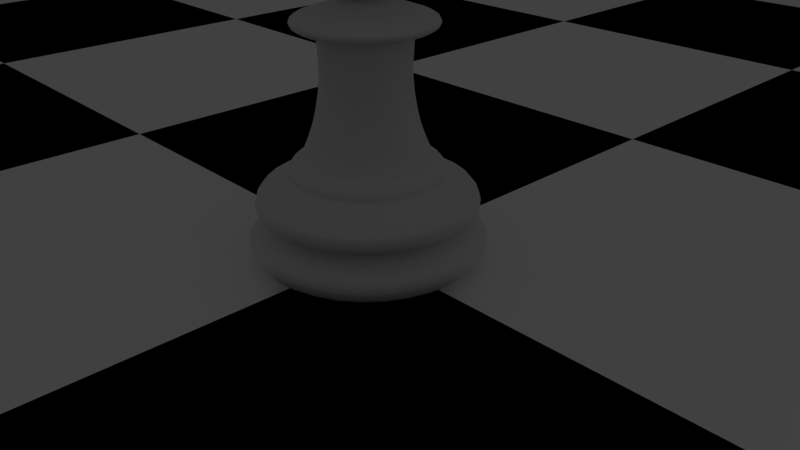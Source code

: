 # Source: chess_scene.blend  (saved by Blender 2.79.0; exported with 4.5.12 LTS)
import bpy
from mathutils import Matrix  # noqa: F401  (used for matrix-valued properties, if any)

bpy.ops.wm.read_factory_settings(use_empty=True)
scene = bpy.context.scene
scene.name = 'Scene'

# ---- collections
col_collection_1 = bpy.data.collections.new('Collection 1'); scene.collection.children.link(col_collection_1)

# ---- materials (node trees are filled in below, after node groups)
mat_white = bpy.data.materials.new('White')
mat_white.alpha_threshold = 0.0
mat_white.use_transparent_shadow = False
mat_white.diffuse_color = (1.0, 1.0, 1.0, 1.0)
mat_white.roughness = 0.5
mat_white.line_color = (0.0, 0.0, 0.0, 1.0)
mat_black = bpy.data.materials.new('Black')
mat_black.alpha_threshold = 0.0
mat_black.use_transparent_shadow = False
mat_black.diffuse_color = (0.0, 0.0, 0.0, 1.0)
mat_black.roughness = 0.5

# ---- material node trees

# ---- world
world_world = bpy.data.worlds.new('World'); scene.world = world_world
world_world.color = (0.05088, 0.05088, 0.05088)
world_world.use_sun_shadow = False
world_world.sun_shadow_jitter_overblur = 0.0
world_world.cycles.sampling_method = 'MANUAL'

# ---- cameras
cam_camera = bpy.data.cameras.new('Camera')
cam_camera.clip_end = 100.0
cam_camera.lens = 35.0
cam_camera.sensor_width = 32.0
cam_camera.sensor_height = 18.0
cam_camera.ortho_scale = 7.314
cam_camera.dof.focus_distance = 0.0
cam_camera.dof.aperture_fstop = 128.0

# ---- lights
light_lamp = bpy.data.lights.new('Lamp', 'POINT')
light_lamp.transmission_factor = 0.0
light_lamp.cutoff_distance = 30.0
light_lamp.energy = 100.0
light_lamp.shadow_buffer_clip_start = 1.001
light_lamp.shadow_soft_size = 0.1
light_lamp.shadow_maximum_resolution = 0.006
light_lamp.use_absolute_resolution = True

# ---- meshes
me_sphere = bpy.data.meshes.new('Sphere')
me_sphere.from_pydata([(0.0, 0.1951, 1.056), (0.0, 0.3827, 0.9988), (0.0, 0.5556, 0.9064), (0.0, 0.7071, 0.782), (0.0, 0.8315, 0.6305), (0.0, 0.9239, 0.4576), (0.0, 0.9808, 0.27), (0.0, 1.0, 0.07489), (0.0, 0.9808, -0.1202), (0.0, 0.5556, -0.7566), (0.03806, 0.1913, 1.056), (0.07466, 0.3753, 0.9988), (0.1084, 0.5449, 0.9064), (0.1379, 0.6935, 0.782), (0.1622, 0.8155, 0.6305), (0.1802, 0.9061, 0.4576), (0.1913, 0.9619, 0.27), (0.1951, 0.9808, 0.07489), (0.1913, 0.9619, -0.1202), (0.1802, 0.9061, -0.3078), (0.1622, 0.8155, -0.4807), (0.1379, 0.6935, -0.6322), (0.1084, 0.5449, -0.7566), (0.07466, 0.3753, -0.849), (0.07466, 0.1802, 1.056), (0.1464, 0.3536, 0.9988), (0.2126, 0.5133, 0.9064), (0.2706, 0.6533, 0.782), (0.3182, 0.7682, 0.6305), (0.3536, 0.8536, 0.4576), (0.3753, 0.9061, 0.27), (0.3827, 0.9239, 0.07489), (0.3753, 0.9061, -0.1202), (0.3536, 0.8536, -0.3078), (0.3182, 0.7682, -0.4807), (0.2706, 0.6533, -0.6322), (0.2126, 0.5133, -0.7566), (0.1464, 0.3536, -0.849), (0.1084, 0.1622, 1.056), (0.2126, 0.3182, 0.9988), (0.3087, 0.4619, 0.9064), (0.3928, 0.5879, 0.782), (0.4619, 0.6913, 0.6305), (0.5133, 0.7682, 0.4576), (0.5449, 0.8155, 0.27), (0.5556, 0.8315, 0.07489), (0.5449, 0.8155, -0.1202), (0.5133, 0.7682, -0.3078), (0.4619, 0.6913, -0.4807), (0.3928, 0.5879, -0.6322), (0.3087, 0.4619, -0.7566), (0.2126, 0.3182, -0.849), (0.1379, 0.1379, 1.056), (0.2706, 0.2706, 0.9988), (0.3928, 0.3928, 0.9064), (0.5, 0.5, 0.782), (0.5879, 0.5879, 0.6305), (0.6533, 0.6533, 0.4576), (0.6935, 0.6935, 0.27), (0.7071, 0.7071, 0.07489), (0.6935, 0.6935, -0.1202), (0.6533, 0.6533, -0.3078), (0.5879, 0.5879, -0.4807), (0.5, 0.5, -0.6322), (0.3928, 0.3928, -0.7566), (0.2706, 0.2706, -0.849), (0.1622, 0.1084, 1.056), (0.3182, 0.2126, 0.9988), (0.4619, 0.3087, 0.9064), (0.5879, 0.3928, 0.782), (0.6913, 0.4619, 0.6305), (0.7682, 0.5133, 0.4576), (0.8155, 0.5449, 0.27), (0.8315, 0.5556, 0.07489), (0.8155, 0.5449, -0.1202), (0.7682, 0.5133, -0.3078), (0.6913, 0.4619, -0.4807), (0.5879, 0.3928, -0.6322), (0.4619, 0.3087, -0.7566), (0.3182, 0.2126, -0.849), (0.1802, 0.07466, 1.056), (0.3536, 0.1464, 0.9988), (0.5133, 0.2126, 0.9064), (0.6533, 0.2706, 0.782), (0.7682, 0.3182, 0.6305), (0.8536, 0.3536, 0.4576), (0.9061, 0.3753, 0.27), (0.9239, 0.3827, 0.07489), (0.9061, 0.3753, -0.1202), (0.8536, 0.3536, -0.3078), (0.7682, 0.3182, -0.4807), (0.6533, 0.2706, -0.6322), (0.5133, 0.2126, -0.7566), (0.3536, 0.1464, -0.849), (0.1913, 0.03806, 1.056), (0.3753, 0.07466, 0.9988), (0.5449, 0.1084, 0.9064), (0.6935, 0.1379, 0.782), (0.8155, 0.1622, 0.6305), (0.9061, 0.1802, 0.4576), (0.9619, 0.1913, 0.27), (0.9808, 0.1951, 0.07489), (0.9619, 0.1913, -0.1202), (0.9061, 0.1802, -0.3078), (0.8155, 0.1622, -0.4807), (0.6935, 0.1379, -0.6322), (0.5449, 0.1084, -0.7566), (0.3753, 0.07466, -0.849), (0.1951, -3.272e-07, 1.056), (0.3827, -3.198e-07, 0.9988), (0.5556, -3.123e-07, 0.9064), (0.7071, -3.198e-07, 0.782), (0.8315, -3.347e-07, 0.6305), (0.9239, -2.751e-07, 0.4576), (0.9808, -3.943e-07, 0.27), (1.0, -3.794e-07, 0.07489), (0.9808, -3.943e-07, -0.1202), (0.9239, -2.304e-07, -0.3078), (0.8315, -3.347e-07, -0.4807), (0.7071, -3.198e-07, -0.6322), (0.5556, -3.421e-07, -0.7566), (0.3827, -3.049e-07, -0.849), (0.2689, 2.463e-06, -0.8911), (0.1913, -0.03806, 1.056), (0.3753, -0.07466, 0.9988), (0.5449, -0.1084, 0.9064), (0.6935, -0.138, 0.782), (0.8155, -0.1622, 0.6305), (0.9061, -0.1802, 0.4576), (0.9619, -0.1913, 0.27), (0.9808, -0.1951, 0.07489), (0.9619, -0.1913, -0.1202), (0.9061, -0.1802, -0.3078), (0.8155, -0.1622, -0.4807), (0.6935, -0.138, -0.6322), (0.5449, -0.1084, -0.7566), (0.3753, -0.07466, -0.849), (0.1802, -0.07466, 1.056), (0.3536, -0.1464, 0.9988), (0.5133, -0.2126, 0.9064), (0.6533, -0.2706, 0.782), (0.7682, -0.3182, 0.6305), (0.8536, -0.3536, 0.4576), (0.9061, -0.3753, 0.27), (0.9239, -0.3827, 0.07489), (0.9061, -0.3753, -0.1202), (0.8536, -0.3536, -0.3078), (0.7682, -0.3182, -0.4807), (0.6533, -0.2706, -0.6322), (0.5133, -0.2126, -0.7566), (0.3536, -0.1464, -0.849), (0.1622, -0.1084, 1.056), (0.3182, -0.2126, 0.9988), (0.4619, -0.3087, 0.9064), (0.5879, -0.3928, 0.782), (0.6913, -0.4619, 0.6305), (0.7682, -0.5133, 0.4576), (0.8155, -0.5449, 0.27), (0.8315, -0.5556, 0.07489), (0.8155, -0.5449, -0.1202), (0.7682, -0.5133, -0.3078), (0.6913, -0.4619, -0.4807), (0.5879, -0.3928, -0.6322), (0.4619, -0.3087, -0.7566), (0.3182, -0.2126, -0.849), (0.1379, -0.138, 1.056), (0.2706, -0.2706, 0.9988), (0.3928, -0.3928, 0.9064), (0.5, -0.5, 0.782), (0.5879, -0.5879, 0.6305), (0.6533, -0.6533, 0.4576), (0.6935, -0.6935, 0.27), (0.7071, -0.7071, 0.07489), (0.6935, -0.6935, -0.1202), (0.6533, -0.6533, -0.3078), (0.5879, -0.5879, -0.4807), (0.5, -0.5, -0.6322), (0.3928, -0.3928, -0.7566), (0.2706, -0.2706, -0.849), (0.1084, -0.1622, 1.056), (0.2126, -0.3182, 0.9988), (0.3087, -0.4619, 0.9064), (0.3928, -0.5879, 0.782), (0.4619, -0.6913, 0.6305), (0.5133, -0.7682, 0.4576), (0.5449, -0.8155, 0.27), (0.5556, -0.8315, 0.07489), (0.5449, -0.8155, -0.1202), (0.5133, -0.7682, -0.3078), (0.4619, -0.6913, -0.4807), (0.3928, -0.5879, -0.6322), (0.3087, -0.4619, -0.7566), (0.2126, -0.3182, -0.849), (0.1494, -0.2236, -0.8911), (0.0, -3.264e-07, -0.8902), (0.07466, -0.1802, 1.056), (0.1464, -0.3536, 0.9988), (0.2126, -0.5133, 0.9064), (0.2706, -0.6533, 0.782), (0.3182, -0.7682, 0.6305), (0.3536, -0.8536, 0.4576), (0.3753, -0.9061, 0.27), (0.3827, -0.9239, 0.07489), (0.3753, -0.9061, -0.1202), (0.3536, -0.8536, -0.3078), (0.3182, -0.7682, -0.4807), (0.2706, -0.6533, -0.6322), (0.2126, -0.5133, -0.7566), (0.1464, -0.3536, -0.849), (0.03806, -0.1913, 1.056), (0.07466, -0.3753, 0.9988), (0.1084, -0.5449, 0.9064), (0.1379, -0.6935, 0.782), (0.1622, -0.8155, 0.6305), (0.1802, -0.9061, 0.4576), (0.1913, -0.9619, 0.27), (0.1951, -0.9808, 0.07489), (0.1913, -0.9619, -0.1202), (0.1802, -0.9061, -0.3078), (0.1622, -0.8155, -0.4807), (0.1379, -0.6935, -0.6322), (0.1084, -0.5449, -0.7566), (0.07466, -0.3753, -0.849), (-7.212e-09, -0.1951, 1.056), (4.122e-08, -0.3827, 0.9988), (2.632e-08, -0.5556, 0.9064), (-2.584e-08, -0.7071, 0.782), (-8.544e-08, -0.8315, 0.6305), (6.357e-08, -0.9239, 0.4576), (-8.544e-08, -0.9808, 0.27), (-1.003e-07, -1.0, 0.07489), (-8.544e-08, -0.9808, -0.1202), (6.357e-08, -0.9239, -0.3078), (-8.544e-08, -0.8315, -0.4807), (-2.584e-08, -0.7071, -0.6322), (-1.094e-08, -0.5556, -0.7566), (3.964e-09, -0.3827, -0.849), (3.709e-06, -0.2689, -0.8911), (-0.03806, -0.1913, 1.056), (-0.07466, -0.3753, 0.9988), (-0.1084, -0.5449, 0.9064), (-0.1379, -0.6935, 0.782), (-0.1622, -0.8155, 0.6305), (-0.1802, -0.9061, 0.4576), (-0.1913, -0.9619, 0.27), (-0.1951, -0.9808, 0.07489), (-0.1913, -0.9619, -0.1202), (-0.1802, -0.9061, -0.3078), (-0.1622, -0.8155, -0.4807), (-0.1379, -0.6935, -0.6322), (-0.1084, -0.5449, -0.7566), (-0.07466, -0.3753, -0.849), (-0.05246, -0.2637, -0.8911), (-0.07466, -0.1802, 1.056), (-0.1464, -0.3536, 0.9988), (-0.2126, -0.5133, 0.9064), (-0.2706, -0.6533, 0.782), (-0.3182, -0.7682, 0.6305), (-0.3536, -0.8536, 0.4576), (-0.3753, -0.9061, 0.27), (-0.3827, -0.9239, 0.07489), (-0.3753, -0.9061, -0.1202), (-0.3536, -0.8536, -0.3078), (-0.3182, -0.7682, -0.4807), (-0.2706, -0.6533, -0.6322), (-0.2126, -0.5133, -0.7566), (-0.1464, -0.3536, -0.849), (-0.1029, -0.2484, -0.8911), (-0.1084, -0.1622, 1.056), (-0.2126, -0.3182, 0.9988), (-0.3087, -0.4619, 0.9064), (-0.3928, -0.5879, 0.782), (-0.4619, -0.6913, 0.6305), (-0.5133, -0.7682, 0.4576), (-0.5449, -0.8155, 0.27), (-0.5556, -0.8315, 0.07489), (-0.5449, -0.8155, -0.1202), (-0.5133, -0.7682, -0.3078), (-0.4619, -0.6913, -0.4807), (-0.3928, -0.5879, -0.6322), (-0.3087, -0.4619, -0.7566), (-0.2126, -0.3182, -0.849), (-2.304e-07, -5.568e-07, 1.075), (-0.1379, -0.138, 1.056), (-0.2706, -0.2706, 0.9988), (-0.3928, -0.3928, 0.9064), (-0.5, -0.5, 0.782), (-0.5879, -0.5879, 0.6305), (-0.6533, -0.6533, 0.4576), (-0.6935, -0.6935, 0.27), (-0.7071, -0.7071, 0.07489), (-0.6935, -0.6935, -0.1202), (-0.6533, -0.6533, -0.3078), (-0.5879, -0.5879, -0.4807), (-0.5, -0.5, -0.6322), (-0.3928, -0.3928, -0.7566), (-0.2706, -0.2706, -0.849), (-0.1622, -0.1084, 1.056), (-0.3182, -0.2126, 0.9988), (-0.4619, -0.3087, 0.9064), (-0.5879, -0.3928, 0.782), (-0.6913, -0.4619, 0.6305), (-0.7682, -0.5133, 0.4576), (-0.8155, -0.5449, 0.27), (-0.8315, -0.5556, 0.07489), (-0.8155, -0.5449, -0.1202), (-0.7682, -0.5133, -0.3078), (-0.6913, -0.4619, -0.4807), (-0.5879, -0.3928, -0.6322), (-0.4619, -0.3087, -0.7566), (-0.3182, -0.2126, -0.849), (-0.2236, -0.1494, -0.8911), (-0.1802, -0.07466, 1.056), (-0.3536, -0.1464, 0.9988), (-0.5133, -0.2126, 0.9064), (-0.6533, -0.2706, 0.782), (-0.7682, -0.3182, 0.6305), (-0.8536, -0.3536, 0.4576), (-0.9061, -0.3753, 0.27), (-0.9239, -0.3827, 0.07489), (-0.9061, -0.3753, -0.1202), (-0.8536, -0.3536, -0.3078), (-0.7682, -0.3182, -0.4807), (-0.6533, -0.2706, -0.6322), (-0.5133, -0.2126, -0.7566), (-0.3536, -0.1464, -0.849), (-0.2484, -0.1029, -0.8911), (-0.1913, -0.03806, 1.056), (-0.3753, -0.07466, 0.9988), (-0.5449, -0.1084, 0.9064), (-0.6935, -0.1379, 0.782), (-0.8155, -0.1622, 0.6305), (-0.9061, -0.1802, 0.4576), (-0.9619, -0.1913, 0.27), (-0.9808, -0.1951, 0.07489), (-0.9619, -0.1913, -0.1202), (-0.9061, -0.1802, -0.3078), (-0.8155, -0.1622, -0.4807), (-0.6935, -0.1379, -0.6322), (-0.5449, -0.1084, -0.7566), (-0.3753, -0.07466, -0.849), (-0.1951, -3.123e-07, 1.056), (-0.3827, -2.825e-07, 0.9988), (-0.5556, -2.825e-07, 0.9064), (-0.7071, -1.857e-07, 0.782), (-0.8315, -1.41e-07, 0.6305), (-0.9239, -3.198e-07, 0.4576), (-0.9808, -9.626e-08, 0.27), (-1.0, -1.41e-07, 0.07489), (-0.9808, -9.626e-08, -0.1202), (-0.9239, -3.198e-07, -0.3078), (-0.8315, -1.41e-07, -0.4807), (-0.7071, -1.857e-07, -0.6322), (-0.5556, -2.602e-07, -0.7566), (-0.3827, -2.527e-07, -0.849), (-0.2689, 2.453e-06, -0.8911), (-0.1913, 0.03806, 1.056), (-0.3753, 0.07466, 0.9988), (-0.5449, 0.1084, 0.9064), (-0.6935, 0.1379, 0.782), (-0.8155, 0.1622, 0.6305), (-0.9061, 0.1802, 0.4576), (-0.9619, 0.1913, 0.27), (-0.9808, 0.1951, 0.07489), (-0.9619, 0.1913, -0.1202), (-0.9061, 0.1802, -0.3078), (-0.8155, 0.1622, -0.4807), (-0.6935, 0.1379, -0.6322), (-0.5449, 0.1084, -0.7566), (-0.3753, 0.07466, -0.849), (-0.1802, 0.07466, 1.056), (-0.3536, 0.1464, 0.9988), (-0.5133, 0.2126, 0.9064), (-0.6533, 0.2706, 0.782), (-0.7682, 0.3182, 0.6305), (-0.8536, 0.3536, 0.4576), (-0.9061, 0.3753, 0.27), (-0.9239, 0.3827, 0.07489), (-0.9061, 0.3753, -0.1202), (-0.8536, 0.3536, -0.3078), (-0.7682, 0.3182, -0.4807), (-0.6533, 0.2706, -0.6322), (-0.5133, 0.2126, -0.7566), (-0.3536, 0.1464, -0.849), (-0.2484, 0.1029, -0.8911), (-0.1622, 0.1084, 1.056), (-0.3182, 0.2126, 0.9988), (-0.4619, 0.3087, 0.9064), (-0.5879, 0.3928, 0.782), (-0.6913, 0.4619, 0.6305), (-0.7682, 0.5133, 0.4576), (-0.8155, 0.5449, 0.27), (-0.8315, 0.5556, 0.07489), (-0.8155, 0.5449, -0.1202), (-0.7682, 0.5133, -0.3078), (-0.6913, 0.4619, -0.4807), (-0.5879, 0.3928, -0.6322), (-0.4619, 0.3087, -0.7566), (-0.3182, 0.2126, -0.849), (-0.1379, 0.1379, 1.056), (-0.2706, 0.2706, 0.9988), (-0.3928, 0.3928, 0.9064), (-0.5, 0.5, 0.782), (-0.5879, 0.5879, 0.6305), (-0.6533, 0.6533, 0.4576), (-0.6935, 0.6935, 0.27), (-0.7071, 0.7071, 0.07489), (-0.6935, 0.6935, -0.1202), (-0.6533, 0.6533, -0.3078), (-0.5879, 0.5879, -0.4807), (-0.5, 0.5, -0.6322), (-0.3928, 0.3928, -0.7566), (-0.2706, 0.2706, -0.849), (-0.1084, 0.1622, 1.056), (-0.2126, 0.3182, 0.9988), (-0.3087, 0.4619, 0.9064), (-0.3928, 0.5879, 0.782), (-0.4619, 0.6913, 0.6305), (-0.5133, 0.7682, 0.4576), (-0.5449, 0.8155, 0.27), (-0.5556, 0.8315, 0.07489), (-0.5449, 0.8155, -0.1202), (-0.5133, 0.7682, -0.3078), (-0.4619, 0.6913, -0.4807), (-0.3928, 0.5879, -0.6322), (-0.3087, 0.4619, -0.7566), (-0.2126, 0.3182, -0.849), (-0.07466, 0.1802, 1.056), (-0.1464, 0.3536, 0.9988), (-0.2126, 0.5133, 0.9064), (-0.2706, 0.6533, 0.782), (-0.3182, 0.7682, 0.6305), (-0.3536, 0.8536, 0.4576), (-0.3753, 0.9061, 0.27), (-0.3827, 0.9239, 0.07489), (-0.3753, 0.9061, -0.1202), (-0.3536, 0.8536, -0.3078), (-0.3182, 0.7682, -0.4807), (-0.2706, 0.6533, -0.6322), (-0.2126, 0.5133, -0.7566), (-0.1464, 0.3536, -0.849), (-0.03806, 0.1913, 1.056), (-0.07466, 0.3753, 0.9988), (-0.1084, 0.5449, 0.9064), (-0.1379, 0.6935, 0.782), (-0.1622, 0.8155, 0.6305), (-0.1802, 0.9061, 0.4576), (-0.1913, 0.9619, 0.27), (-0.1951, 0.9808, 0.07489), (-0.1913, 0.9619, -0.1202), (-0.1802, 0.9061, -0.3078), (-0.1622, 0.8155, -0.4807), (-0.1379, 0.6935, -0.6322), (-0.1084, 0.5449, -0.7566), (-0.07466, 0.3753, -0.849), (-0.05246, 0.2637, -0.8911), (6.357e-08, 0.9239, -0.3078), (2.722e-07, 0.8315, -0.4807), (1.53e-07, 0.7071, -0.6322), (7.847e-08, 0.3827, -0.849), (3.724e-06, 0.2689, -0.8911), (3.788e-08, 1.531, -5.211), (0.2988, 1.502, -5.211), (0.05243, 0.2636, -0.8912), (0.586, 1.415, -5.211), (0.1028, 0.2483, -0.8912), (0.8508, 1.273, -5.211), (0.1493, 0.2235, -0.8912), (1.083, 1.083, -5.211), (0.19, 0.19, -0.8912), (1.273, 0.8508, -5.211), (0.2235, 0.1493, -0.8912), (1.415, 0.586, -5.211), (0.2483, 0.1028, -0.8912), (1.502, 0.2988, -5.211), (0.2636, 0.05243, -0.8912), (1.531, 2.322e-07, -5.211), (1.502, -0.2988, -5.212), (0.2636, -0.05243, -0.8912), (1.415, -0.586, -5.212), (0.2483, -0.1028, -0.8912), (1.273, -0.8508, -5.212), (0.2235, -0.1493, -0.8912), (1.083, -1.083, -5.212), (0.19, -0.19, -0.8912), (0.8508, -1.273, -5.212), (0.586, -1.415, -5.197), (0.1028, -0.2483, -0.8912), (0.2988, -1.502, -5.197), (0.05243, -0.2636, -0.8912), (8.076e-07, -1.531, -5.212), (-0.2988, -1.502, -5.212), (-0.586, -1.415, -5.212), (-0.8508, -1.273, -5.212), (-0.1493, -0.2235, -0.8912), (-1.083, -1.083, -5.212), (-0.19, -0.19, -0.8912), (-1.273, -0.8508, -5.211), (-1.415, -0.586, -5.211), (-1.502, -0.2988, -5.211), (-0.2636, -0.05243, -0.8912), (-1.531, 1.589e-06, -5.211), (-1.502, 0.2988, -5.211), (-0.2636, 0.05243, -0.8912), (-1.415, 0.586, -5.211), (-1.273, 0.8508, -5.211), (-0.2235, 0.1493, -0.8912), (-1.083, 1.083, -5.211), (-0.19, 0.19, -0.8912), (-0.8508, 1.273, -5.211), (-0.1493, 0.2235, -0.8912), (-0.586, 1.415, -5.211), (-0.1028, 0.2483, -0.8912), (-0.2988, 1.502, -5.211), (4.712e-08, 1.462, -4.422), (7.815e-08, 1.285, -3.661), (0.2506, 1.26, -3.661), (0.2853, 1.434, -4.422), (0.4916, 1.187, -3.661), (0.5596, 1.351, -4.422), (0.7137, 1.068, -3.661), (0.8124, 1.216, -4.422), (0.9084, 0.9084, -3.661), (1.034, 1.034, -4.422), (1.068, 0.7137, -3.661), (1.216, 0.8124, -4.422), (1.187, 0.4916, -3.661), (1.351, 0.5596, -4.422), (1.26, 0.2506, -3.661), (1.434, 0.2853, -4.422), (1.285, 3.2e-07, -3.661), (1.462, 2.739e-07, -4.422), (1.26, -0.2506, -3.661), (1.434, -0.2853, -4.422), (1.187, -0.4916, -3.661), (1.351, -0.5596, -4.422), (1.068, -0.7137, -3.661), (1.216, -0.8124, -4.422), (0.9084, -0.9084, -3.661), (1.034, -1.034, -4.422), (0.7137, -1.068, -3.661), (0.8124, -1.216, -4.422), (0.4916, -1.187, -3.661), (0.5596, -1.351, -4.422), (0.2506, -1.26, -3.661), (0.2853, -1.434, -4.422), (-3.404e-07, -1.285, -3.661), (-4.293e-07, -1.462, -4.422), (-0.2506, -1.26, -3.661), (-0.2853, -1.434, -4.422), (-0.4916, -1.187, -3.661), (-0.5596, -1.351, -4.422), (-0.7137, -1.068, -3.661), (-0.8124, -1.216, -4.422), (-0.9084, -0.9084, -3.661), (-1.034, -1.034, -4.422), (-1.068, -0.7137, -3.661), (-1.216, -0.8124, -4.422), (-1.187, -0.4916, -3.661), (-1.351, -0.5596, -4.422), (-1.26, -0.2506, -3.661), (-1.434, -0.2853, -4.422), (-1.285, 1.463e-06, -3.661), (-1.462, 1.575e-06, -4.422), (-1.26, 0.2506, -3.661), (-1.434, 0.2853, -4.422), (-1.187, 0.4916, -3.661), (-1.351, 0.5596, -4.422), (-1.068, 0.7137, -3.661), (-1.216, 0.8124, -4.422), (-0.9084, 0.9084, -3.661), (-1.034, 1.034, -4.422), (-0.7137, 1.068, -3.661), (-0.8124, 1.216, -4.422), (-0.4916, 1.187, -3.661), (-0.5596, 1.351, -4.422), (-0.2506, 1.26, -3.661), (-0.2853, 1.434, -4.422), (2.011e-06, 1.755, -4.549), (2.042e-06, 1.87, -5.014), (1.993e-06, 1.891, -4.631), (2.029e-06, 1.971, -4.73), (2.03e-06, 1.97, -4.834), (2.034e-06, 1.935, -4.931), (0.3648, 1.834, -5.014), (0.3423, 1.721, -4.549), (0.3776, 1.898, -4.931), (0.3844, 1.932, -4.834), (0.3845, 1.933, -4.73), (0.3689, 1.855, -4.631), (0.7155, 1.727, -5.014), (0.6715, 1.621, -4.549), (0.7406, 1.788, -4.931), (0.7539, 1.82, -4.834), (0.7542, 1.821, -4.73), (0.7237, 1.747, -4.631), (1.039, 1.555, -5.014), (0.9749, 1.459, -4.549), (1.075, 1.609, -4.931), (1.095, 1.638, -4.834), (1.095, 1.639, -4.73), (1.051, 1.572, -4.631), (1.322, 1.322, -5.014), (1.241, 1.241, -4.549), (1.368, 1.368, -4.931), (1.393, 1.393, -4.834), (1.394, 1.394, -4.73), (1.337, 1.337, -4.631), (1.555, 1.039, -5.014), (1.459, 0.9749, -4.549), (1.609, 1.075, -4.931), (1.638, 1.095, -4.834), (1.639, 1.095, -4.73), (1.572, 1.051, -4.631), (1.727, 0.7155, -5.014), (1.621, 0.6715, -4.549), (1.788, 0.7406, -4.931), (1.82, 0.7539, -4.834), (1.821, 0.7542, -4.73), (1.747, 0.7237, -4.631), (1.834, 0.3647, -5.014), (1.721, 0.3423, -4.549), (1.898, 0.3775, -4.931), (1.932, 0.3844, -4.834), (1.933, 0.3845, -4.73), (1.855, 0.3689, -4.631), (1.87, -6.546e-06, -5.014), (1.755, -6.372e-06, -4.549), (1.935, -6.562e-06, -4.931), (1.97, -6.57e-06, -4.834), (1.971, -6.571e-06, -4.73), (1.891, -6.403e-06, -4.631), (1.834, -0.3648, -5.014), (1.721, -0.3423, -4.549), (1.898, -0.3776, -4.931), (1.932, -0.3844, -4.834), (1.933, -0.3845, -4.73), (1.855, -0.3689, -4.631), (1.727, -0.7155, -5.014), (1.621, -0.6715, -4.549), (1.788, -0.7406, -4.931), (1.82, -0.754, -4.834), (1.821, -0.7542, -4.73), (1.747, -0.7237, -4.631), (1.555, -1.039, -5.014), (1.459, -0.9749, -4.549), (1.609, -1.075, -4.931), (1.638, -1.095, -4.834), (1.639, -1.095, -4.73), (1.572, -1.051, -4.631), (1.322, -1.322, -5.014), (1.241, -1.241, -4.549), (1.368, -1.368, -4.931), (1.393, -1.393, -4.834), (1.394, -1.394, -4.73), (1.337, -1.337, -4.631), (1.039, -1.555, -5.014), (0.9749, -1.459, -4.549), (1.075, -1.609, -4.931), (1.095, -1.638, -4.834), (1.095, -1.639, -4.73), (1.051, -1.572, -4.631), (0.7138, -1.723, -5.009), (0.6715, -1.621, -4.549), (0.7395, -1.785, -4.928), (0.7533, -1.819, -4.832), (0.7539, -1.82, -4.73), (0.7236, -1.747, -4.631), (0.3639, -1.83, -5.009), (0.3423, -1.721, -4.549), (0.377, -1.895, -4.928), (0.384, -1.931, -4.832), (0.3843, -1.932, -4.73), (0.3689, -1.855, -4.631), (1.433e-06, -1.87, -5.014), (1.44e-06, -1.755, -4.549), (1.404e-06, -1.935, -4.931), (1.388e-06, -1.97, -4.834), (1.387e-06, -1.971, -4.73), (1.377e-06, -1.891, -4.631), (-0.3648, -1.834, -5.014), (-0.3423, -1.721, -4.549), (-0.3775, -1.898, -4.931), (-0.3844, -1.932, -4.834), (-0.3845, -1.933, -4.73), (-0.3689, -1.855, -4.631), (-0.7155, -1.727, -5.014), (-0.6715, -1.621, -4.549), (-0.7406, -1.788, -4.931), (-0.7539, -1.82, -4.834), (-0.7542, -1.821, -4.73), (-0.7237, -1.747, -4.631), (-1.039, -1.555, -5.014), (-0.9749, -1.459, -4.549), (-1.075, -1.609, -4.931), (-1.095, -1.638, -4.834), (-1.095, -1.639, -4.73), (-1.051, -1.572, -4.631), (-1.322, -1.322, -5.014), (-1.241, -1.241, -4.549), (-1.368, -1.368, -4.931), (-1.393, -1.393, -4.834), (-1.394, -1.394, -4.73), (-1.337, -1.337, -4.631), (-1.555, -1.039, -5.014), (-1.459, -0.9749, -4.549), (-1.609, -1.075, -4.931), (-1.638, -1.095, -4.834), (-1.639, -1.095, -4.73), (-1.572, -1.051, -4.631), (-1.727, -0.7155, -5.014), (-1.621, -0.6715, -4.549), (-1.788, -0.7406, -4.931), (-1.82, -0.7539, -4.834), (-1.821, -0.7542, -4.73), (-1.747, -0.7237, -4.631), (-1.834, -0.3648, -5.014), (-1.721, -0.3423, -4.549), (-1.898, -0.3776, -4.931), (-1.932, -0.3844, -4.834), (-1.933, -0.3845, -4.73), (-1.855, -0.3689, -4.631), (-1.87, -4.882e-06, -5.014), (-1.755, -4.81e-06, -4.549), (-1.935, -4.839e-06, -4.931), (-1.97, -4.818e-06, -4.834), (-1.971, -4.817e-06, -4.73), (-1.891, -4.72e-06, -4.631), (-1.834, 0.3647, -5.014), (-1.721, 0.3423, -4.549), (-1.898, 0.3775, -4.931), (-1.932, 0.3844, -4.834), (-1.933, 0.3845, -4.73), (-1.855, 0.3689, -4.631), (-1.727, 0.7155, -5.014), (-1.621, 0.6715, -4.549), (-1.788, 0.7406, -4.931), (-1.82, 0.7539, -4.834), (-1.821, 0.7542, -4.73), (-1.747, 0.7237, -4.631), (-1.555, 1.039, -5.014), (-1.459, 0.9749, -4.549), (-1.609, 1.075, -4.931), (-1.638, 1.095, -4.834), (-1.639, 1.095, -4.73), (-1.572, 1.051, -4.631), (-1.322, 1.322, -5.014), (-1.241, 1.241, -4.549), (-1.368, 1.368, -4.931), (-1.393, 1.393, -4.834), (-1.394, 1.394, -4.73), (-1.337, 1.337, -4.631), (-1.039, 1.555, -5.014), (-0.9749, 1.459, -4.549), (-1.075, 1.609, -4.931), (-1.095, 1.638, -4.834), (-1.095, 1.639, -4.73), (-1.051, 1.572, -4.631), (-0.7155, 1.727, -5.014), (-0.6715, 1.621, -4.549), (-0.7406, 1.788, -4.931), (-0.7539, 1.82, -4.834), (-0.7542, 1.821, -4.73), (-0.7237, 1.747, -4.631), (-0.3647, 1.834, -5.014), (-0.3423, 1.721, -4.549), (-0.3775, 1.898, -4.931), (-0.3844, 1.932, -4.834), (-0.3845, 1.933, -4.73), (-0.3689, 1.855, -4.631), (3.021e-08, 1.733, -3.914), (2.265e-08, 1.784, -4.265), (2.138e-08, 1.812, -4.019), (1.774e-08, 1.844, -4.146), (0.3481, 1.75, -4.265), (0.3381, 1.7, -3.914), (0.3598, 1.809, -4.146), (0.3536, 1.778, -4.019), (0.6829, 1.649, -4.265), (0.6633, 1.601, -3.914), (0.7057, 1.704, -4.146), (0.6936, 1.674, -4.019), (0.9913, 1.484, -4.265), (0.9629, 1.441, -3.914), (1.024, 1.533, -4.146), (1.007, 1.507, -4.019), (1.262, 1.262, -4.265), (1.226, 1.226, -3.914), (1.304, 1.304, -4.146), (1.282, 1.282, -4.019), (1.484, 0.9913, -4.265), (1.441, 0.9629, -3.914), (1.533, 1.024, -4.146), (1.507, 1.007, -4.019), (1.649, 0.6829, -4.265), (1.601, 0.6633, -3.914), (1.704, 0.7057, -4.146), (1.674, 0.6936, -4.019), (1.75, 0.3481, -4.265), (1.7, 0.3381, -3.914), (1.809, 0.3598, -4.146), (1.778, 0.3536, -4.019), (1.784, 1.983e-07, -4.265), (1.733, 2.127e-07, -3.914), (1.844, 1.851e-07, -4.146), (1.812, 1.932e-07, -4.019), (1.75, -0.3481, -4.265), (1.7, -0.3381, -3.914), (1.809, -0.3598, -4.146), (1.778, -0.3536, -4.019), (1.649, -0.6828, -4.265), (1.601, -0.6633, -3.914), (1.704, -0.7057, -4.146), (1.674, -0.6936, -4.019), (1.484, -0.9913, -4.265), (1.441, -0.9629, -3.914), (1.533, -1.024, -4.146), (1.507, -1.007, -4.019), (1.262, -1.262, -4.265), (1.226, -1.226, -3.914), (1.304, -1.304, -4.146), (1.282, -1.282, -4.019), (0.9913, -1.484, -4.265), (0.9629, -1.441, -3.914), (1.024, -1.533, -4.146), (1.007, -1.507, -4.019), (0.6828, -1.649, -4.265), (0.6633, -1.601, -3.914), (0.7057, -1.704, -4.146), (0.6936, -1.674, -4.019), (0.3481, -1.75, -4.265), (0.3381, -1.7, -3.914), (0.3598, -1.809, -4.146), (0.3536, -1.778, -4.019), (-5.588e-07, -1.784, -4.265), (-5.346e-07, -1.733, -3.914), (-5.833e-07, -1.844, -4.146), (-5.693e-07, -1.812, -4.019), (-0.3481, -1.75, -4.265), (-0.3381, -1.7, -3.914), (-0.3598, -1.809, -4.146), (-0.3536, -1.778, -4.019), (-0.6829, -1.649, -4.265), (-0.6633, -1.601, -3.914), (-0.7057, -1.704, -4.146), (-0.6936, -1.674, -4.019), (-0.9913, -1.484, -4.265), (-0.9629, -1.441, -3.914), (-1.024, -1.533, -4.146), (-1.007, -1.507, -4.019), (-1.262, -1.262, -4.265), (-1.226, -1.226, -3.914), (-1.304, -1.304, -4.146), (-1.282, -1.282, -4.019), (-1.484, -0.9913, -4.265), (-1.441, -0.9629, -3.914), (-1.533, -1.024, -4.146), (-1.507, -1.007, -4.019), (-1.649, -0.6828, -4.265), (-1.601, -0.6633, -3.914), (-1.704, -0.7057, -4.146), (-1.674, -0.6936, -4.019), (-1.75, -0.3481, -4.265), (-1.7, -0.3381, -3.914), (-1.809, -0.3598, -4.146), (-1.778, -0.3536, -4.019), (-1.784, 1.787e-06, -4.265), (-1.733, 1.755e-06, -3.914), (-1.844, 1.826e-06, -4.146), (-1.812, 1.806e-06, -4.019), (-1.75, 0.3481, -4.265), (-1.7, 0.3381, -3.914), (-1.809, 0.3598, -4.146), (-1.778, 0.3536, -4.019), (-1.649, 0.6829, -4.265), (-1.601, 0.6633, -3.914), (-1.704, 0.7057, -4.146), (-1.674, 0.6936, -4.019), (-1.484, 0.9913, -4.265), (-1.441, 0.9629, -3.914), (-1.533, 1.024, -4.146), (-1.507, 1.007, -4.019), (-1.262, 1.262, -4.265), (-1.226, 1.226, -3.914), (-1.304, 1.304, -4.146), (-1.282, 1.282, -4.019), (-0.9913, 1.484, -4.265), (-0.9629, 1.441, -3.914), (-1.024, 1.533, -4.146), (-1.007, 1.507, -4.019), (-0.6828, 1.649, -4.265), (-0.6633, 1.601, -3.914), (-0.7057, 1.704, -4.146), (-0.6936, 1.674, -4.019), (-0.3481, 1.75, -4.265), (-0.3381, 1.7, -3.914), (-0.3597, 1.809, -4.146), (-0.3536, 1.778, -4.019), (1.043e-07, 1.138, -3.428), (8.078e-08, 1.283, -3.585), (9.589e-08, 1.204, -3.471), (8.781e-08, 1.25, -3.529), (0.2503, 1.258, -3.585), (0.222, 1.116, -3.428), (0.2439, 1.226, -3.529), (0.2348, 1.18, -3.471), (0.4909, 1.185, -3.585), (0.4354, 1.051, -3.428), (0.4785, 1.155, -3.529), (0.4606, 1.112, -3.471), (0.7127, 1.067, -3.585), (0.6322, 0.9461, -3.428), (0.6947, 1.04, -3.529), (0.6686, 1.001, -3.471), (0.9071, 0.9071, -3.585), (0.8046, 0.8046, -3.428), (0.8841, 0.8841, -3.529), (0.851, 0.851, -3.471), (1.067, 0.7127, -3.585), (0.9461, 0.6322, -3.428), (1.04, 0.6947, -3.529), (1.001, 0.6686, -3.471), (1.185, 0.4909, -3.585), (1.051, 0.4354, -3.428), (1.155, 0.4785, -3.529), (1.112, 0.4606, -3.471), (1.258, 0.2503, -3.585), (1.116, 0.222, -3.428), (1.226, 0.2439, -3.529), (1.18, 0.2348, -3.471), (1.283, 3.203e-07, -3.585), (1.138, 3.598e-07, -3.428), (1.25, 3.287e-07, -3.529), (1.204, 3.419e-07, -3.471), (1.258, -0.2503, -3.585), (1.116, -0.222, -3.428), (1.226, -0.2439, -3.529), (1.18, -0.2348, -3.471), (1.185, -0.4909, -3.585), (1.051, -0.4354, -3.428), (1.155, -0.4785, -3.529), (1.112, -0.4606, -3.471), (1.067, -0.7127, -3.585), (0.9461, -0.6322, -3.428), (1.04, -0.6947, -3.529), (1.001, -0.6686, -3.471), (0.9071, -0.9071, -3.585), (0.8046, -0.8046, -3.428), (0.8841, -0.8841, -3.529), (0.851, -0.851, -3.471), (0.7127, -1.067, -3.585), (0.6322, -0.9461, -3.428), (0.6947, -1.04, -3.529), (0.6686, -1.001, -3.471), (0.4909, -1.185, -3.585), (0.4354, -1.051, -3.428), (0.4785, -1.155, -3.529), (0.4606, -1.112, -3.471), (0.2503, -1.258, -3.585), (0.222, -1.116, -3.428), (0.2439, -1.226, -3.529), (0.2348, -1.18, -3.471), (-3.372e-07, -1.283, -3.585), (-2.664e-07, -1.138, -3.428), (-3.195e-07, -1.25, -3.529), (-2.962e-07, -1.204, -3.471), (-0.2503, -1.258, -3.585), (-0.222, -1.116, -3.428), (-0.2439, -1.226, -3.529), (-0.2348, -1.18, -3.471), (-0.4909, -1.185, -3.585), (-0.4354, -1.051, -3.428), (-0.4785, -1.155, -3.529), (-0.4606, -1.112, -3.471), (-0.7127, -1.067, -3.585), (-0.6322, -0.9461, -3.428), (-0.6947, -1.04, -3.529), (-0.6686, -1.001, -3.471), (-0.9071, -0.9071, -3.585), (-0.8046, -0.8046, -3.428), (-0.8841, -0.8841, -3.529), (-0.851, -0.851, -3.471), (-1.067, -0.7127, -3.585), (-0.9461, -0.6322, -3.428), (-1.04, -0.6947, -3.529), (-1.001, -0.6686, -3.471), (-1.185, -0.4909, -3.585), (-1.051, -0.4354, -3.428), (-1.155, -0.4785, -3.529), (-1.112, -0.4606, -3.471), (-1.258, -0.2503, -3.585), (-1.116, -0.222, -3.428), (-1.226, -0.2439, -3.529), (-1.18, -0.2348, -3.471), (-1.283, 1.462e-06, -3.585), (-1.138, 1.373e-06, -3.428), (-1.25, 1.442e-06, -3.529), (-1.204, 1.413e-06, -3.471), (-1.258, 0.2503, -3.585), (-1.116, 0.222, -3.428), (-1.226, 0.2439, -3.529), (-1.18, 0.2348, -3.471), (-1.185, 0.4909, -3.585), (-1.051, 0.4354, -3.428), (-1.155, 0.4785, -3.529), (-1.112, 0.4606, -3.471), (-1.067, 0.7127, -3.585), (-0.9461, 0.6322, -3.428), (-1.04, 0.6947, -3.529), (-1.001, 0.6686, -3.471), (-0.9071, 0.9071, -3.585), (-0.8046, 0.8046, -3.428), (-0.8841, 0.8841, -3.529), (-0.851, 0.851, -3.471), (-0.7127, 1.067, -3.585), (-0.6322, 0.9461, -3.428), (-0.6947, 1.04, -3.529), (-0.6686, 1.001, -3.471), (-0.4909, 1.185, -3.585), (-0.4354, 1.051, -3.428), (-0.4785, 1.155, -3.529), (-0.4606, 1.112, -3.471), (-0.2503, 1.258, -3.585), (-0.222, 1.116, -3.428), (-0.2439, 1.226, -3.529), (-0.2348, 1.18, -3.471), (0.2073, 1.042, -3.39), (1.152e-07, 1.063, -3.39), (0.4066, 0.9817, -3.39), (0.5904, 0.8835, -3.39), (0.7514, 0.7514, -3.39), (0.8835, 0.5904, -3.39), (0.9817, 0.4067, -3.39), (1.042, 0.2073, -3.39), (1.063, 3.894e-07, -3.39), (1.042, -0.2073, -3.39), (0.9817, -0.4066, -3.39), (0.8835, -0.5904, -3.39), (0.7514, -0.7514, -3.39), (0.5904, -0.8835, -3.39), (0.4066, -0.9817, -3.39), (0.2073, -1.042, -3.39), (-2.311e-07, -1.063, -3.39), (-0.2073, -1.042, -3.39), (-0.4067, -0.9817, -3.39), (-0.5904, -0.8835, -3.39), (-0.7514, -0.7514, -3.39), (-0.8835, -0.5904, -3.39), (-0.9817, -0.4066, -3.39), (-1.042, -0.2073, -3.39), (-1.063, 1.335e-06, -3.39), (-1.042, 0.2073, -3.39), (-0.9817, 0.4067, -3.39), (-0.8835, 0.5904, -3.39), (-0.7514, 0.7514, -3.39), (-0.5904, 0.8835, -3.39), (-0.4066, 0.9817, -3.39), (-0.2073, 1.042, -3.39), (4.709e-08, 1.563, -5.195), (0.3048, 1.533, -5.195), (0.598, 1.444, -5.195), (0.8681, 1.299, -5.195), (1.105, 1.105, -5.195), (1.299, 0.8681, -5.195), (1.444, 0.598, -5.195), (1.533, 0.3048, -5.195), (1.563, 2.504e-07, -5.195), (1.533, -0.3048, -5.195), (1.444, -0.598, -5.195), (1.299, -0.8681, -5.195), (1.105, -1.105, -5.195), (0.8681, -1.299, -5.195), (0.598, -1.444, -5.181), (0.3048, -1.533, -5.181), (-4.62e-07, -1.563, -5.195), (-0.3048, -1.533, -5.195), (-0.598, -1.444, -5.195), (-0.8681, -1.299, -5.195), (-1.105, -1.105, -5.195), (-1.299, -0.8681, -5.195), (-1.444, -0.598, -5.195), (-1.533, -0.3048, -5.195), (-1.563, 1.641e-06, -5.195), (-1.533, 0.3048, -5.195), (-1.444, 0.598, -5.195), (-1.299, 0.8681, -5.195), (-1.105, 1.105, -5.195), (-0.8681, 1.299, -5.195), (-0.598, 1.444, -5.195), (-0.3048, 1.533, -5.195), (7.615e-08, 1.303, -3.673), (0.2543, 1.278, -3.673), (-0.2543, 1.278, -3.673), (0.4988, 1.204, -3.673), (0.7241, 1.084, -3.673), (0.9216, 0.9216, -3.673), (1.084, 0.7241, -3.673), (1.204, 0.4988, -3.673), (1.278, 0.2543, -3.673), (1.303, 3.155e-07, -3.673), (1.278, -0.2543, -3.673), (1.204, -0.4988, -3.673), (1.084, -0.7241, -3.673), (0.9216, -0.9216, -3.673), (0.7241, -1.084, -3.673), (0.4988, -1.204, -3.673), (0.2543, -1.278, -3.673), (-3.485e-07, -1.303, -3.673), (-0.2543, -1.278, -3.673), (-0.4988, -1.204, -3.673), (-0.7241, -1.084, -3.673), (-0.9216, -0.9216, -3.673), (-1.084, -0.7241, -3.673), (-1.204, -0.4988, -3.673), (-1.278, -0.2543, -3.673), (-1.303, 1.476e-06, -3.673), (-1.278, 0.2543, -3.673), (-1.204, 0.4988, -3.673), (-1.084, 0.7241, -3.673), (-0.9216, 0.9216, -3.673), (-0.7241, 1.084, -3.673), (-0.4988, 1.204, -3.673), (-0.3508, 1.764, -4.0), (2.297e-08, 1.798, -4.0), (-0.6881, 1.661, -4.0), (-0.999, 1.495, -4.0), (-1.272, 1.272, -4.0), (-1.495, 0.999, -4.0), (-1.661, 0.6881, -4.0), (-1.764, 0.3508, -4.0), (-1.798, 1.797e-06, -4.0), (-1.764, -0.3508, -4.0), (-1.661, -0.6881, -4.0), (-1.495, -0.999, -4.0), (-1.272, -1.272, -4.0), (-0.999, -1.495, -4.0), (-0.6881, -1.661, -4.0), (-0.3508, -1.764, -4.0), (-5.631e-07, -1.798, -4.0), (0.3508, -1.764, -4.0), (0.6881, -1.661, -4.0), (0.999, -1.495, -4.0), (1.272, -1.272, -4.0), (1.495, -0.999, -4.0), (1.661, -0.6881, -4.0), (1.764, -0.3508, -4.0), (1.798, 1.967e-07, -4.0), (1.764, 0.3508, -4.0), (1.661, 0.6881, -4.0), (1.495, 0.999, -4.0), (1.272, 1.272, -4.0), (0.999, 1.495, -4.0), (0.6881, 1.661, -4.0), (0.3508, 1.764, -4.0), (-0.3547, 1.783, -4.043), (2.069e-08, 1.818, -4.043), (-0.6959, 1.68, -4.043), (-1.01, 1.512, -4.043), (-1.286, 1.286, -4.043), (-1.512, 1.01, -4.043), (-1.68, 0.6959, -4.043), (-1.783, 0.3548, -4.043), (-1.818, 1.81e-06, -4.043), (-1.783, -0.3547, -4.043), (-1.68, -0.6959, -4.043), (-1.512, -1.01, -4.043), (-1.286, -1.286, -4.043), (-1.01, -1.512, -4.043), (-0.6959, -1.68, -4.043), (-0.3548, -1.783, -4.043), (-5.719e-07, -1.818, -4.043), (0.3548, -1.783, -4.043), (0.6959, -1.68, -4.043), (1.01, -1.512, -4.043), (1.286, -1.286, -4.043), (1.512, -1.01, -4.043), (1.68, -0.6959, -4.043), (1.783, -0.3548, -4.043), (1.818, 1.917e-07, -4.043), (1.783, 0.3548, -4.043), (1.68, 0.6959, -4.043), (1.512, 1.01, -4.043), (1.286, 1.286, -4.043), (1.01, 1.512, -4.043), (0.6959, 1.68, -4.043), (0.3548, 1.783, -4.043), (-0.3827, 1.924, -4.858), (2.031e-06, 1.961, -4.858), (-0.7506, 1.812, -4.858), (-1.09, 1.631, -4.858), (-1.387, 1.387, -4.858), (-1.631, 1.09, -4.858), (-1.812, 0.7506, -4.858), (-1.924, 0.3827, -4.858), (-1.961, -4.823e-06, -4.858), (-1.924, -0.3827, -4.858), (-1.812, -0.7506, -4.858), (-1.631, -1.09, -4.858), (-1.387, -1.387, -4.858), (-1.09, -1.631, -4.858), (-0.7506, -1.812, -4.858), (-0.3827, -1.924, -4.858), (1.392e-06, -1.961, -4.858), (0.3823, -1.922, -4.856), (0.7498, -1.81, -4.856), (1.09, -1.631, -4.858), (1.387, -1.387, -4.858), (1.631, -1.09, -4.858), (1.812, -0.7506, -4.858), (1.924, -0.3827, -4.858), (1.961, -6.568e-06, -4.858), (1.924, 0.3826, -4.858), (1.812, 0.7506, -4.858), (1.631, 1.09, -4.858), (1.387, 1.387, -4.858), (1.09, 1.631, -4.858), (0.7506, 1.812, -4.858), (0.3827, 1.924, -4.858), (-0.3556, 1.788, -4.59), (2.002e-06, 1.823, -4.59), (-0.6976, 1.684, -4.59), (-1.013, 1.516, -4.59), (-1.289, 1.289, -4.59), (-1.516, 1.013, -4.59), (-1.684, 0.6976, -4.59), (-1.788, 0.3556, -4.59), (-1.823, -4.765e-06, -4.59), (-1.788, -0.3556, -4.59), (-1.684, -0.6976, -4.59), (-1.516, -1.013, -4.59), (-1.289, -1.289, -4.59), (-1.013, -1.516, -4.59), (-0.6976, -1.684, -4.59), (-0.3556, -1.788, -4.59), (1.408e-06, -1.823, -4.59), (0.3556, -1.788, -4.59), (0.6976, -1.684, -4.59), (1.013, -1.516, -4.59), (1.289, -1.289, -4.59), (1.516, -1.013, -4.59), (1.684, -0.6976, -4.59), (1.788, -0.3556, -4.59), (1.823, -6.387e-06, -4.59), (1.788, 0.3556, -4.59), (1.684, 0.6976, -4.59), (1.516, 1.013, -4.59), (1.289, 1.289, -4.59), (1.013, 1.516, -4.59), (0.6976, 1.684, -4.59), (0.3556, 1.788, -4.59), (-0.3844, 1.932, -4.808), (2.03e-06, 1.97, -4.808), (-0.754, 1.82, -4.808), (-1.095, 1.638, -4.808), (-1.393, 1.393, -4.808), (-1.638, 1.095, -4.808), (-1.82, 0.754, -4.808), (-1.932, 0.3844, -4.808), (-1.97, -4.818e-06, -4.808), (-1.932, -0.3844, -4.808), (-1.82, -0.754, -4.808), (-1.638, -1.095, -4.808), (-1.393, -1.393, -4.808), (-1.095, -1.638, -4.808), (-0.754, -1.82, -4.808), (-0.3844, -1.932, -4.808), (1.388e-06, -1.97, -4.808), (0.3841, -1.931, -4.806), (0.7534, -1.819, -4.806), (1.095, -1.638, -4.808), (1.393, -1.393, -4.808), (1.638, -1.095, -4.808), (1.82, -0.754, -4.808), (1.932, -0.3844, -4.808), (1.97, -6.571e-06, -4.808), (1.932, 0.3844, -4.808), (1.82, 0.754, -4.808), (1.638, 1.095, -4.808), (1.393, 1.393, -4.808), (1.095, 1.638, -4.808), (0.754, 1.82, -4.808), (0.3844, 1.932, -4.808), (2.79e-07, 1.497, -4.437), (0.292, 1.468, -4.437), (-0.292, 1.468, -4.437), (0.5728, 1.383, -4.437), (0.8316, 1.245, -4.437), (1.058, 1.058, -4.437), (1.245, 0.8316, -4.437), (1.383, 0.5728, -4.437), (1.468, 0.292, -4.437), (1.497, -5.105e-07, -4.437), (1.468, -0.292, -4.437), (1.383, -0.5728, -4.437), (1.245, -0.8316, -4.437), (1.058, -1.058, -4.437), (0.8316, -1.245, -4.437), (0.5728, -1.383, -4.437), (0.292, -1.468, -4.437), (-2.087e-07, -1.497, -4.437), (-0.292, -1.468, -4.437), (-0.5728, -1.383, -4.437), (-0.8316, -1.245, -4.437), (-1.058, -1.058, -4.437), (-1.245, -0.8316, -4.437), (-1.383, -0.5728, -4.437), (-1.468, -0.292, -4.437), (-1.497, 8.217e-07, -4.437), (-1.468, 0.292, -4.437), (-1.383, 0.5728, -4.437), (-1.245, 0.8316, -4.437), (-1.058, 1.058, -4.437), (-0.8316, 1.245, -4.437), (-0.5728, 1.383, -4.437), (4.186e-08, 1.531, -4.391), (0.2988, 1.502, -4.391), (-0.2988, 1.502, -4.391), (0.5861, 1.415, -4.391), (0.8508, 1.273, -4.391), (1.083, 1.083, -4.391), (1.273, 0.8508, -4.391), (1.415, 0.5861, -4.391), (1.502, 0.2988, -4.391), (1.531, 2.577e-07, -4.391), (1.502, -0.2988, -4.391), (1.415, -0.5861, -4.391), (1.273, -0.8508, -4.391), (1.083, -1.083, -4.391), (0.8508, -1.273, -4.391), (0.5861, -1.415, -4.391), (0.2988, -1.502, -4.391), (-4.571e-07, -1.531, -4.391), (-0.2988, -1.502, -4.391), (-0.5861, -1.415, -4.391), (-0.8508, -1.273, -4.391), (-1.083, -1.083, -4.391), (-1.273, -0.8508, -4.391), (-1.415, -0.5861, -4.391), (-1.502, -0.2988, -4.391), (-1.531, 1.621e-06, -4.391), (-1.502, 0.2988, -4.391), (-1.415, 0.5861, -4.391), (-1.273, 0.8508, -4.391), (-1.083, 1.083, -4.391), (-0.8508, 1.273, -4.391), (-0.5861, 1.415, -4.391), (7.913e-08, 1.281, -3.646), (0.2499, 1.256, -3.646), (-0.2499, 1.256, -3.646), (0.4902, 1.183, -3.646), (0.7117, 1.065, -3.646), (0.9058, 0.9058, -3.646), (1.065, 0.7117, -3.646), (1.183, 0.4902, -3.646), (1.256, 0.2499, -3.646), (1.281, 3.208e-07, -3.646), (1.256, -0.2499, -3.646), (1.183, -0.4902, -3.646), (1.065, -0.7117, -3.646), (0.9058, -0.9058, -3.646), (0.7117, -1.065, -3.646), (0.4902, -1.183, -3.646), (0.2499, -1.256, -3.646), (-3.383e-07, -1.281, -3.646), (-0.2499, -1.256, -3.646), (-0.4902, -1.183, -3.646), (-0.7117, -1.065, -3.646), (-0.9058, -0.9058, -3.646), (-1.065, -0.7117, -3.646), (-1.183, -0.4902, -3.646), (-1.256, -0.2499, -3.646), (-1.281, 1.461e-06, -3.646), (-1.256, 0.2499, -3.646), (-1.183, 0.4902, -3.646), (-1.065, 0.7117, -3.646), (-0.9058, 0.9058, -3.646), (-0.7117, 1.065, -3.646), (-0.4902, 1.183, -3.646), (2.579e-07, 1.595, -5.176), (0.3112, 1.564, -5.176), (-0.3112, 1.564, -5.176), (0.6104, 1.474, -5.176), (0.8861, 1.326, -5.176), (1.128, 1.128, -5.176), (1.326, 0.8861, -5.176), (1.474, 0.6104, -5.176), (1.564, 0.3112, -5.176), (1.595, -4.68e-07, -5.176), (1.564, -0.3112, -5.176), (1.474, -0.6104, -5.176), (1.326, -0.8861, -5.176), (1.128, -1.128, -5.176), (0.8861, -1.326, -5.176), (0.6102, -1.473, -5.163), (0.3111, -1.564, -5.163), (-2.618e-07, -1.595, -5.176), (-0.3112, -1.564, -5.176), (-0.6104, -1.474, -5.176), (-0.8861, -1.326, -5.176), (-1.128, -1.128, -5.176), (-1.326, -0.8861, -5.176), (-1.474, -0.6104, -5.176), (-1.564, -0.3112, -5.176), (-1.595, 9.517e-07, -5.176), (-1.564, 0.3112, -5.176), (-1.474, 0.6104, -5.176), (-1.326, 0.8861, -5.176), (-1.128, 1.128, -5.176), (-0.8861, 1.326, -5.176), (-0.6104, 1.474, -5.176), (1.507e-07, 0.7499, -1.433), (1.493e-07, 0.7321, -1.376), (0.1428, 0.718, -1.376), (0.1463, 0.7355, -1.433), (0.2802, 0.6764, -1.376), (0.287, 0.6928, -1.433), (0.4067, 0.6087, -1.376), (0.4166, 0.6235, -1.433), (0.5177, 0.5177, -1.376), (0.5303, 0.5303, -1.433), (0.6087, 0.4067, -1.376), (0.6235, 0.4166, -1.433), (0.6764, 0.2802, -1.376), (0.6928, 0.287, -1.433), (0.718, 0.1428, -1.376), (0.7355, 0.1463, -1.433), (0.7321, 4.495e-07, -1.376), (0.7499, 4.48e-07, -1.433), (0.718, -0.1428, -1.376), (0.7355, -0.1463, -1.433), (0.6764, -0.2802, -1.376), (0.6928, -0.287, -1.433), (0.6087, -0.4067, -1.376), (0.6235, -0.4166, -1.433), (0.5177, -0.5177, -1.376), (0.5303, -0.5303, -1.433), (0.4067, -0.6087, -1.376), (0.4166, -0.6235, -1.433), (0.2802, -0.6764, -1.376), (0.287, -0.6928, -1.433), (0.1428, -0.718, -1.376), (0.1463, -0.7355, -1.433), (-8.255e-08, -0.7321, -1.376), (-8.902e-08, -0.7499, -1.433), (-0.1428, -0.718, -1.376), (-0.1463, -0.7355, -1.433), (-0.2802, -0.6764, -1.376), (-0.287, -0.6928, -1.433), (-0.4067, -0.6087, -1.376), (-0.4166, -0.6235, -1.433), (-0.5177, -0.5177, -1.376), (-0.5303, -0.5303, -1.433), (-0.6087, -0.4067, -1.376), (-0.6235, -0.4166, -1.433), (-0.6764, -0.2802, -1.376), (-0.6928, -0.287, -1.433), (-0.718, -0.1428, -1.376), (-0.7355, -0.1463, -1.433), (-0.7321, 1.107e-06, -1.376), (-0.7499, 1.12e-06, -1.433), (-0.718, 0.1428, -1.376), (-0.7355, 0.1463, -1.433), (-0.6764, 0.2802, -1.376), (-0.6928, 0.287, -1.433), (-0.6087, 0.4067, -1.376), (-0.6235, 0.4166, -1.433), (-0.5177, 0.5177, -1.376), (-0.5303, 0.5303, -1.433), (-0.4067, 0.6087, -1.376), (-0.4166, 0.6235, -1.433), (-0.2802, 0.6764, -1.376), (-0.287, 0.6928, -1.433), (-0.1428, 0.718, -1.376), (-0.1463, 0.7355, -1.433), (1.488e-07, 0.7282, -1.877), (1.257e-07, 0.9383, -3.089), (1.468e-07, 0.7304, -2.1), (1.434e-07, 0.7561, -2.359), (1.385e-07, 0.8026, -2.627), (1.32e-07, 0.8654, -2.879), (0.1831, 0.9203, -3.089), (0.1421, 0.7142, -1.877), (0.1688, 0.8487, -2.879), (0.1566, 0.7872, -2.627), (0.1475, 0.7416, -2.359), (0.1425, 0.7164, -2.1), (0.3591, 0.8669, -3.089), (0.2787, 0.6727, -1.877), (0.3312, 0.7995, -2.879), (0.3071, 0.7415, -2.627), (0.2893, 0.6985, -2.359), (0.2795, 0.6748, -2.1), (0.5213, 0.7802, -3.089), (0.4045, 0.6054, -1.877), (0.4808, 0.7195, -2.879), (0.4459, 0.6673, -2.627), (0.4201, 0.6287, -2.359), (0.4058, 0.6073, -2.1), (0.6635, 0.6635, -3.089), (0.5149, 0.5149, -1.877), (0.6119, 0.6119, -2.879), (0.5675, 0.5675, -2.627), (0.5346, 0.5346, -2.359), (0.5165, 0.5165, -2.1), (0.7802, 0.5213, -3.089), (0.6054, 0.4045, -1.877), (0.7195, 0.4808, -2.879), (0.6673, 0.4459, -2.627), (0.6287, 0.4201, -2.359), (0.6073, 0.4058, -2.1), (0.8669, 0.3591, -3.089), (0.6727, 0.2787, -1.877), (0.7995, 0.3312, -2.879), (0.7415, 0.3071, -2.627), (0.6985, 0.2893, -2.359), (0.6748, 0.2795, -2.1), (0.9203, 0.1831, -3.089), (0.7142, 0.1421, -1.877), (0.8487, 0.1688, -2.879), (0.7872, 0.1566, -2.627), (0.7416, 0.1475, -2.359), (0.7164, 0.1425, -2.1), (0.9383, 4.187e-07, -3.089), (0.7282, 4.593e-07, -1.877), (0.8654, 4.353e-07, -2.879), (0.8026, 4.492e-07, -2.627), (0.7561, 4.581e-07, -2.359), (0.7304, 4.614e-07, -2.1), (0.9203, -0.1831, -3.089), (0.7142, -0.1421, -1.877), (0.8487, -0.1688, -2.879), (0.7872, -0.1566, -2.627), (0.7416, -0.1475, -2.359), (0.7164, -0.1425, -2.1), (0.8669, -0.3591, -3.089), (0.6727, -0.2787, -1.877), (0.7995, -0.3312, -2.879), (0.7415, -0.3071, -2.627), (0.6985, -0.2893, -2.359), (0.6748, -0.2795, -2.1), (0.7802, -0.5213, -3.089), (0.6054, -0.4045, -1.877), (0.7195, -0.4808, -2.879), (0.6673, -0.4459, -2.627), (0.6287, -0.4201, -2.359), (0.6073, -0.4058, -2.1), (0.6635, -0.6635, -3.089), (0.5149, -0.5149, -1.877), (0.6119, -0.6119, -2.879), (0.5675, -0.5675, -2.627), (0.5346, -0.5346, -2.359), (0.5165, -0.5165, -2.1), (0.5213, -0.7802, -3.089), (0.4045, -0.6054, -1.877), (0.4808, -0.7195, -2.879), (0.4459, -0.6673, -2.627), (0.4201, -0.6287, -2.359), (0.4058, -0.6073, -2.1), (0.3591, -0.8669, -3.089), (0.2787, -0.6727, -1.877), (0.3312, -0.7995, -2.879), (0.3071, -0.7415, -2.627), (0.2893, -0.6985, -2.359), (0.2795, -0.6748, -2.1), (0.1831, -0.9203, -3.089), (0.1421, -0.7142, -1.877), (0.1688, -0.8487, -2.879), (0.1566, -0.7872, -2.627), (0.1475, -0.7416, -2.359), (0.1425, -0.7164, -2.1), (-1.792e-07, -0.9383, -3.089), (-8.471e-08, -0.7282, -1.877), (-1.483e-07, -0.8654, -2.879), (-1.213e-07, -0.8026, -2.627), (-1.004e-07, -0.7561, -2.359), (-8.767e-08, -0.7304, -2.1), (-0.1831, -0.9203, -3.089), (-0.1421, -0.7142, -1.877), (-0.1688, -0.8487, -2.879), (-0.1566, -0.7872, -2.627), (-0.1475, -0.7416, -2.359), (-0.1425, -0.7164, -2.1), (-0.3591, -0.8669, -3.089), (-0.2787, -0.6727, -1.877), (-0.3312, -0.7995, -2.879), (-0.3071, -0.7415, -2.627), (-0.2893, -0.6985, -2.359), (-0.2795, -0.6748, -2.1), (-0.5213, -0.7802, -3.089), (-0.4045, -0.6054, -1.877), (-0.4808, -0.7195, -2.879), (-0.4459, -0.6673, -2.627), (-0.4201, -0.6287, -2.359), (-0.4058, -0.6073, -2.1), (-0.6635, -0.6635, -3.089), (-0.5149, -0.5149, -1.877), (-0.6119, -0.6119, -2.879), (-0.5675, -0.5675, -2.627), (-0.5346, -0.5346, -2.359), (-0.5165, -0.5165, -2.1), (-0.7802, -0.5213, -3.089), (-0.6054, -0.4045, -1.877), (-0.7195, -0.4808, -2.879), (-0.6673, -0.4459, -2.627), (-0.6287, -0.4201, -2.359), (-0.6073, -0.4058, -2.1), (-0.8669, -0.3591, -3.089), (-0.6727, -0.2787, -1.877), (-0.7995, -0.3312, -2.879), (-0.7415, -0.3071, -2.627), (-0.6985, -0.2893, -2.359), (-0.6748, -0.2795, -2.1), (-0.9203, -0.1831, -3.089), (-0.7142, -0.1421, -1.877), (-0.8487, -0.1688, -2.879), (-0.7872, -0.1566, -2.627), (-0.7416, -0.1475, -2.359), (-0.7164, -0.1425, -2.1), (-0.9383, 1.255e-06, -3.089), (-0.7282, 1.111e-06, -1.877), (-0.8654, 1.207e-06, -2.879), (-0.8026, 1.165e-06, -2.627), (-0.7561, 1.133e-06, -2.359), (-0.7304, 1.114e-06, -2.1), (-0.9203, 0.1831, -3.089), (-0.7142, 0.1421, -1.877), (-0.8487, 0.1688, -2.879), (-0.7872, 0.1566, -2.627), (-0.7416, 0.1475, -2.359), (-0.7164, 0.1425, -2.1), (-0.8669, 0.3591, -3.089), (-0.6727, 0.2787, -1.877), (-0.7995, 0.3312, -2.879), (-0.7415, 0.3071, -2.627), (-0.6985, 0.2893, -2.359), (-0.6748, 0.2795, -2.1), (-0.7802, 0.5213, -3.089), (-0.6054, 0.4045, -1.877), (-0.7195, 0.4808, -2.879), (-0.6673, 0.4459, -2.627), (-0.6287, 0.4201, -2.359), (-0.6073, 0.4058, -2.1), (-0.6635, 0.6635, -3.089), (-0.5149, 0.5149, -1.877), (-0.6119, 0.6119, -2.879), (-0.5675, 0.5675, -2.627), (-0.5346, 0.5346, -2.359), (-0.5165, 0.5165, -2.1), (-0.5213, 0.7802, -3.089), (-0.4045, 0.6054, -1.877), (-0.4808, 0.7195, -2.879), (-0.4459, 0.6673, -2.627), (-0.4201, 0.6287, -2.359), (-0.4058, 0.6073, -2.1), (-0.3591, 0.8669, -3.089), (-0.2787, 0.6727, -1.877), (-0.3312, 0.7995, -2.879), (-0.3071, 0.7415, -2.627), (-0.2893, 0.6985, -2.359), (-0.2795, 0.6748, -2.1), (-0.1831, 0.9203, -3.089), (-0.1421, 0.7142, -1.877), (-0.1688, 0.8487, -2.879), (-0.1566, 0.7872, -2.627), (-0.1475, 0.7416, -2.359), (-0.1425, 0.7164, -2.1), (9.058e-08, 1.057, -1.139), (1.013e-07, 1.056, -1.329), (8.226e-08, 1.131, -1.183), (8.156e-08, 1.157, -1.235), (8.859e-08, 1.131, -1.286), (0.2061, 1.036, -1.329), (0.2062, 1.037, -1.139), (0.2206, 1.109, -1.286), (0.2257, 1.135, -1.235), (0.2207, 1.109, -1.183), (0.4043, 0.976, -1.329), (0.4046, 0.9767, -1.139), (0.4327, 1.045, -1.286), (0.4427, 1.069, -1.235), (0.4329, 1.045, -1.183), (0.5869, 0.8784, -1.329), (0.5873, 0.879, -1.139), (0.6282, 0.9401, -1.286), (0.6427, 0.9619, -1.235), (0.6284, 0.9405, -1.183), (0.747, 0.747, -1.329), (0.7475, 0.7475, -1.139), (0.7995, 0.7995, -1.286), (0.8181, 0.8181, -1.235), (0.7998, 0.7998, -1.183), (0.8784, 0.5869, -1.329), (0.879, 0.5873, -1.139), (0.9401, 0.6282, -1.286), (0.9619, 0.6427, -1.235), (0.9405, 0.6284, -1.183), (0.976, 0.4043, -1.329), (0.9767, 0.4046, -1.139), (1.045, 0.4327, -1.286), (1.069, 0.4427, -1.235), (1.045, 0.4329, -1.183), (1.036, 0.2061, -1.329), (1.037, 0.2062, -1.139), (1.109, 0.2206, -1.286), (1.135, 0.2257, -1.235), (1.109, 0.2207, -1.183), (1.056, 3.653e-07, -1.329), (1.057, 3.68e-07, -1.139), (1.131, 3.485e-07, -1.286), (1.157, 3.432e-07, -1.235), (1.131, 3.495e-07, -1.183), (1.036, -0.2061, -1.329), (1.037, -0.2062, -1.139), (1.109, -0.2206, -1.286), (1.135, -0.2257, -1.235), (1.109, -0.2207, -1.183), (0.976, -0.4043, -1.329), (0.9767, -0.4046, -1.139), (1.045, -0.4327, -1.286), (1.069, -0.4427, -1.235), (1.045, -0.4329, -1.183), (0.8784, -0.5869, -1.329), (0.879, -0.5873, -1.139), (0.9401, -0.6282, -1.286), (0.9619, -0.6427, -1.235), (0.9405, -0.6284, -1.183), (0.747, -0.747, -1.329), (0.7475, -0.7475, -1.139), (0.7995, -0.7995, -1.286), (0.8181, -0.8181, -1.235), (0.7998, -0.7998, -1.183), (0.5869, -0.8784, -1.329), (0.5873, -0.879, -1.139), (0.6282, -0.9401, -1.286), (0.6427, -0.9619, -1.235), (0.6284, -0.9405, -1.183), (0.4043, -0.976, -1.329), (0.4046, -0.9767, -1.139), (0.4327, -1.045, -1.286), (0.4427, -1.069, -1.235), (0.4329, -1.045, -1.183), (0.2061, -1.036, -1.329), (0.2062, -1.037, -1.139), (0.2206, -1.109, -1.286), (0.2257, -1.135, -1.235), (0.2207, -1.109, -1.183), (-2.315e-07, -1.056, -1.329), (-2.409e-07, -1.057, -1.139), (-2.674e-07, -1.131, -1.286), (-2.814e-07, -1.157, -1.235), (-2.726e-07, -1.131, -1.183), (-0.2061, -1.036, -1.329), (-0.2062, -1.037, -1.139), (-0.2206, -1.109, -1.286), (-0.2257, -1.135, -1.235), (-0.2207, -1.109, -1.183), (-0.4043, -0.976, -1.329), (-0.4046, -0.9767, -1.139), (-0.4327, -1.045, -1.286), (-0.4427, -1.069, -1.235), (-0.4329, -1.045, -1.183), (-0.5869, -0.8784, -1.329), (-0.5873, -0.879, -1.139), (-0.6282, -0.9401, -1.286), (-0.6427, -0.9619, -1.235), (-0.6284, -0.9405, -1.183), (-0.747, -0.747, -1.329), (-0.7475, -0.7475, -1.139), (-0.7995, -0.7995, -1.286), (-0.8181, -0.8181, -1.235), (-0.7998, -0.7998, -1.183), (-0.8784, -0.5869, -1.329), (-0.879, -0.5873, -1.139), (-0.9401, -0.6282, -1.286), (-0.9619, -0.6427, -1.235), (-0.9405, -0.6284, -1.183), (-0.976, -0.4043, -1.329), (-0.9767, -0.4046, -1.139), (-1.045, -0.4327, -1.286), (-1.069, -0.4427, -1.235), (-1.045, -0.4328, -1.183), (-1.036, -0.2061, -1.329), (-1.037, -0.2062, -1.139), (-1.109, -0.2206, -1.286), (-1.135, -0.2257, -1.235), (-1.109, -0.2207, -1.183), (-1.056, 1.316e-06, -1.329), (-1.057, 1.32e-06, -1.139), (-1.131, 1.366e-06, -1.286), (-1.157, 1.385e-06, -1.235), (-1.131, 1.369e-06, -1.183), (-1.036, 0.2061, -1.329), (-1.037, 0.2062, -1.139), (-1.109, 0.2206, -1.286), (-1.135, 0.2257, -1.235), (-1.109, 0.2207, -1.183), (-0.976, 0.4043, -1.329), (-0.9767, 0.4046, -1.139), (-1.045, 0.4327, -1.286), (-1.069, 0.4427, -1.235), (-1.045, 0.4329, -1.183), (-0.8784, 0.5869, -1.329), (-0.879, 0.5873, -1.139), (-0.9401, 0.6282, -1.286), (-0.9619, 0.6427, -1.235), (-0.9405, 0.6284, -1.183), (-0.747, 0.747, -1.329), (-0.7475, 0.7475, -1.139), (-0.7995, 0.7995, -1.286), (-0.8181, 0.8181, -1.235), (-0.7998, 0.7998, -1.183), (-0.5869, 0.8784, -1.329), (-0.5873, 0.879, -1.139), (-0.6282, 0.9401, -1.286), (-0.6427, 0.9619, -1.235), (-0.6284, 0.9405, -1.183), (-0.4043, 0.976, -1.329), (-0.4046, 0.9767, -1.139), (-0.4327, 1.045, -1.286), (-0.4427, 1.069, -1.235), (-0.4328, 1.045, -1.183), (-0.2061, 1.036, -1.329), (-0.2062, 1.037, -1.139), (-0.2206, 1.109, -1.286), (-0.2257, 1.135, -1.235), (-0.2207, 1.109, -1.183), (1.411e-07, 0.6341, -0.9919), (0.1237, 0.6219, -0.9919), (-0.1237, 0.6219, -0.9919), (0.2427, 0.5859, -0.9919), (0.3523, 0.5273, -0.9919), (0.4484, 0.4484, -0.9919), (0.5273, 0.3523, -0.9919), (0.5859, 0.2427, -0.9919), (0.6219, 0.1237, -0.9919), (0.6341, 4.632e-07, -0.9919), (0.6219, -0.1237, -0.9919), (0.5859, -0.2427, -0.9919), (0.5273, -0.3523, -0.9919), (0.4484, -0.4484, -0.9919), (0.3523, -0.5273, -0.9919), (0.2427, -0.5859, -0.9919), (0.1237, -0.6219, -0.9919), (-5.757e-08, -0.6341, -0.9919), (-0.1237, -0.6219, -0.9919), (-0.2427, -0.5859, -0.9919), (-0.3523, -0.5273, -0.9919), (-0.4484, -0.4484, -0.9919), (-0.5273, -0.3523, -0.9919), (-0.5859, -0.2427, -0.9919), (-0.6219, -0.1237, -0.9919), (-0.6341, 1.035e-06, -0.9919), (-0.6219, 0.1237, -0.9919), (-0.5859, 0.2427, -0.9919), (-0.5273, 0.3523, -0.9919), (-0.4484, 0.4484, -0.9919), (-0.3523, 0.5273, -0.9919), (-0.2427, 0.5859, -0.9919)], [], [(1, 0, 10, 11), (456, 8, 18, 19), (2, 1, 11, 12), (457, 456, 19, 20), (3, 2, 12, 13), (458, 457, 20, 21), (4, 3, 13, 14), (9, 458, 21, 22), (5, 4, 14, 15), (459, 9, 22, 23), (6, 5, 15, 16), (460, 459, 23, 463), (7, 6, 16, 17), (0, 282, 10), (194, 460, 463), (8, 7, 17, 18), (10, 282, 24), (194, 463, 465), (18, 17, 31, 32), (11, 10, 24, 25), (19, 18, 32, 33), (12, 11, 25, 26), (20, 19, 33, 34), (13, 12, 26, 27), (21, 20, 34, 35), (14, 13, 27, 28), (22, 21, 35, 36), (15, 14, 28, 29), (23, 22, 36, 37), (16, 15, 29, 30), (463, 23, 37, 465), (17, 16, 30, 31), (28, 27, 41, 42), (36, 35, 49, 50), (29, 28, 42, 43), (37, 36, 50, 51), (30, 29, 43, 44), (465, 37, 51, 467), (31, 30, 44, 45), (24, 282, 38), (194, 465, 467), (32, 31, 45, 46), (25, 24, 38, 39), (33, 32, 46, 47), (26, 25, 39, 40), (34, 33, 47, 48), (27, 26, 40, 41), (35, 34, 48, 49), (46, 45, 59, 60), (39, 38, 52, 53), (47, 46, 60, 61), (40, 39, 53, 54), (48, 47, 61, 62), (41, 40, 54, 55), (49, 48, 62, 63), (42, 41, 55, 56), (50, 49, 63, 64), (43, 42, 56, 57), (51, 50, 64, 65), (44, 43, 57, 58), (467, 51, 65, 469), (45, 44, 58, 59), (38, 282, 52), (194, 467, 469), (64, 63, 77, 78), (57, 56, 70, 71), (65, 64, 78, 79), (58, 57, 71, 72), (469, 65, 79, 471), (59, 58, 72, 73), (52, 282, 66), (194, 469, 471), (60, 59, 73, 74), (53, 52, 66, 67), (61, 60, 74, 75), (54, 53, 67, 68), (62, 61, 75, 76), (55, 54, 68, 69), (63, 62, 76, 77), (56, 55, 69, 70), (67, 66, 80, 81), (75, 74, 88, 89), (68, 67, 81, 82), (76, 75, 89, 90), (69, 68, 82, 83), (77, 76, 90, 91), (70, 69, 83, 84), (78, 77, 91, 92), (71, 70, 84, 85), (79, 78, 92, 93), (72, 71, 85, 86), (471, 79, 93, 473), (73, 72, 86, 87), (66, 282, 80), (194, 471, 473), (74, 73, 87, 88), (85, 84, 98, 99), (93, 92, 106, 107), (86, 85, 99, 100), (473, 93, 107, 475), (87, 86, 100, 101), (80, 282, 94), (194, 473, 475), (88, 87, 101, 102), (81, 80, 94, 95), (89, 88, 102, 103), (82, 81, 95, 96), (90, 89, 103, 104), (83, 82, 96, 97), (91, 90, 104, 105), (84, 83, 97, 98), (92, 91, 105, 106), (103, 102, 116, 117), (96, 95, 109, 110), (104, 103, 117, 118), (97, 96, 110, 111), (105, 104, 118, 119), (98, 97, 111, 112), (106, 105, 119, 120), (99, 98, 112, 113), (107, 106, 120, 121), (100, 99, 113, 114), (475, 107, 121, 122), (101, 100, 114, 115), (94, 282, 108), (194, 475, 122), (102, 101, 115, 116), (95, 94, 108, 109), (121, 120, 135, 136), (114, 113, 128, 129), (122, 121, 136, 478), (115, 114, 129, 130), (108, 282, 123), (194, 122, 478), (116, 115, 130, 131), (109, 108, 123, 124), (117, 116, 131, 132), (110, 109, 124, 125), (118, 117, 132, 133), (111, 110, 125, 126), (119, 118, 133, 134), (112, 111, 126, 127), (120, 119, 134, 135), (113, 112, 127, 128), (133, 132, 146, 147), (126, 125, 139, 140), (134, 133, 147, 148), (127, 126, 140, 141), (135, 134, 148, 149), (128, 127, 141, 142), (136, 135, 149, 150), (129, 128, 142, 143), (478, 136, 150, 480), (130, 129, 143, 144), (123, 282, 137), (194, 478, 480), (131, 130, 144, 145), (124, 123, 137, 138), (132, 131, 145, 146), (125, 124, 138, 139), (480, 150, 164, 482), (144, 143, 157, 158), (137, 282, 151), (194, 480, 482), (145, 144, 158, 159), (138, 137, 151, 152), (146, 145, 159, 160), (139, 138, 152, 153), (147, 146, 160, 161), (140, 139, 153, 154), (148, 147, 161, 162), (141, 140, 154, 155), (149, 148, 162, 163), (142, 141, 155, 156), (150, 149, 163, 164), (143, 142, 156, 157), (154, 153, 167, 168), (162, 161, 175, 176), (155, 154, 168, 169), (163, 162, 176, 177), (156, 155, 169, 170), (164, 163, 177, 178), (157, 156, 170, 171), (482, 164, 178, 484), (158, 157, 171, 172), (151, 282, 165), (194, 482, 484), (159, 158, 172, 173), (152, 151, 165, 166), (160, 159, 173, 174), (153, 152, 166, 167), (161, 160, 174, 175), (172, 171, 185, 186), (165, 282, 179), (194, 484, 193), (173, 172, 186, 187), (166, 165, 179, 180), (174, 173, 187, 188), (167, 166, 180, 181), (175, 174, 188, 189), (168, 167, 181, 182), (176, 175, 189, 190), (169, 168, 182, 183), (177, 176, 190, 191), (170, 169, 183, 184), (178, 177, 191, 192), (171, 170, 184, 185), (484, 178, 192, 193), (190, 189, 205, 206), (183, 182, 198, 199), (191, 190, 206, 207), (184, 183, 199, 200), (192, 191, 207, 208), (185, 184, 200, 201), (193, 192, 208, 487), (186, 185, 201, 202), (179, 282, 195), (194, 193, 487), (187, 186, 202, 203), (180, 179, 195, 196), (188, 187, 203, 204), (181, 180, 196, 197), (189, 188, 204, 205), (182, 181, 197, 198), (195, 282, 209), (194, 487, 489), (203, 202, 216, 217), (196, 195, 209, 210), (204, 203, 217, 218), (197, 196, 210, 211), (205, 204, 218, 219), (198, 197, 211, 212), (206, 205, 219, 220), (199, 198, 212, 213), (207, 206, 220, 221), (200, 199, 213, 214), (208, 207, 221, 222), (201, 200, 214, 215), (487, 208, 222, 489), (202, 201, 215, 216), (213, 212, 226, 227), (221, 220, 234, 235), (214, 213, 227, 228), (222, 221, 235, 236), (215, 214, 228, 229), (489, 222, 236, 237), (216, 215, 229, 230), (209, 282, 223), (194, 489, 237), (217, 216, 230, 231), (210, 209, 223, 224), (218, 217, 231, 232), (211, 210, 224, 225), (219, 218, 232, 233), (212, 211, 225, 226), (220, 219, 233, 234), (231, 230, 245, 246), (224, 223, 238, 239), (232, 231, 246, 247), (225, 224, 239, 240), (233, 232, 247, 248), (226, 225, 240, 241), (234, 233, 248, 249), (227, 226, 241, 242), (235, 234, 249, 250), (228, 227, 242, 243), (236, 235, 250, 251), (229, 228, 243, 244), (237, 236, 251, 252), (230, 229, 244, 245), (223, 282, 238), (194, 237, 252), (250, 249, 264, 265), (243, 242, 257, 258), (251, 250, 265, 266), (244, 243, 258, 259), (252, 251, 266, 267), (245, 244, 259, 260), (238, 282, 253), (194, 252, 267), (246, 245, 260, 261), (239, 238, 253, 254), (247, 246, 261, 262), (240, 239, 254, 255), (248, 247, 262, 263), (241, 240, 255, 256), (249, 248, 263, 264), (242, 241, 256, 257), (262, 261, 276, 277), (255, 254, 269, 270), (263, 262, 277, 278), (256, 255, 270, 271), (264, 263, 278, 279), (257, 256, 271, 272), (265, 264, 279, 280), (258, 257, 272, 273), (266, 265, 280, 281), (259, 258, 273, 274), (267, 266, 281, 494), (260, 259, 274, 275), (253, 282, 268), (194, 267, 494), (261, 260, 275, 276), (254, 253, 268, 269), (281, 280, 295, 296), (274, 273, 288, 289), (494, 281, 296, 496), (275, 274, 289, 290), (268, 282, 283), (194, 494, 496), (276, 275, 290, 291), (269, 268, 283, 284), (277, 276, 291, 292), (270, 269, 284, 285), (278, 277, 292, 293), (271, 270, 285, 286), (279, 278, 293, 294), (272, 271, 286, 287), (280, 279, 294, 295), (273, 272, 287, 288), (285, 284, 298, 299), (293, 292, 306, 307), (286, 285, 299, 300), (294, 293, 307, 308), (287, 286, 300, 301), (295, 294, 308, 309), (288, 287, 301, 302), (296, 295, 309, 310), (289, 288, 302, 303), (496, 296, 310, 311), (290, 289, 303, 304), (283, 282, 297), (194, 496, 311), (291, 290, 304, 305), (284, 283, 297, 298), (292, 291, 305, 306), (303, 302, 317, 318), (311, 310, 325, 326), (304, 303, 318, 319), (297, 282, 312), (194, 311, 326), (305, 304, 319, 320), (298, 297, 312, 313), (306, 305, 320, 321), (299, 298, 313, 314), (307, 306, 321, 322), (300, 299, 314, 315), (308, 307, 322, 323), (301, 300, 315, 316), (309, 308, 323, 324), (302, 301, 316, 317), (310, 309, 324, 325), (322, 321, 336, 337), (315, 314, 329, 330), (323, 322, 337, 338), (316, 315, 330, 331), (324, 323, 338, 339), (317, 316, 331, 332), (325, 324, 339, 340), (318, 317, 332, 333), (326, 325, 340, 500), (319, 318, 333, 334), (312, 282, 327), (194, 326, 500), (320, 319, 334, 335), (313, 312, 327, 328), (321, 320, 335, 336), (314, 313, 328, 329), (500, 340, 354, 355), (334, 333, 347, 348), (327, 282, 341), (194, 500, 355), (335, 334, 348, 349), (328, 327, 341, 342), (336, 335, 349, 350), (329, 328, 342, 343), (337, 336, 350, 351), (330, 329, 343, 344), (338, 337, 351, 352), (331, 330, 344, 345), (339, 338, 352, 353), (332, 331, 345, 346), (340, 339, 353, 354), (333, 332, 346, 347), (344, 343, 358, 359), (352, 351, 366, 367), (345, 344, 359, 360), (353, 352, 367, 368), (346, 345, 360, 361), (354, 353, 368, 369), (347, 346, 361, 362), (355, 354, 369, 503), (348, 347, 362, 363), (341, 282, 356), (194, 355, 503), (349, 348, 363, 364), (342, 341, 356, 357), (350, 349, 364, 365), (343, 342, 357, 358), (351, 350, 365, 366), (363, 362, 376, 377), (356, 282, 370), (194, 503, 384), (364, 363, 377, 378), (357, 356, 370, 371), (365, 364, 378, 379), (358, 357, 371, 372), (366, 365, 379, 380), (359, 358, 372, 373), (367, 366, 380, 381), (360, 359, 373, 374), (368, 367, 381, 382), (361, 360, 374, 375), (369, 368, 382, 383), (362, 361, 375, 376), (503, 369, 383, 384), (381, 380, 395, 396), (374, 373, 388, 389), (382, 381, 396, 397), (375, 374, 389, 390), (383, 382, 397, 398), (376, 375, 390, 391), (384, 383, 398, 506), (377, 376, 391, 392), (370, 282, 385), (194, 384, 506), (378, 377, 392, 393), (371, 370, 385, 386), (379, 378, 393, 394), (372, 371, 386, 387), (380, 379, 394, 395), (373, 372, 387, 388), (194, 506, 508), (393, 392, 406, 407), (386, 385, 399, 400), (394, 393, 407, 408), (387, 386, 400, 401), (395, 394, 408, 409), (388, 387, 401, 402), (396, 395, 409, 410), (389, 388, 402, 403), (397, 396, 410, 411), (390, 389, 403, 404), (398, 397, 411, 412), (391, 390, 404, 405), (506, 398, 412, 508), (392, 391, 405, 406), (385, 282, 399), (411, 410, 424, 425), (404, 403, 417, 418), (412, 411, 425, 426), (405, 404, 418, 419), (508, 412, 426, 510), (406, 405, 419, 420), (399, 282, 413), (194, 508, 510), (407, 406, 420, 421), (400, 399, 413, 414), (408, 407, 421, 422), (401, 400, 414, 415), (409, 408, 422, 423), (402, 401, 415, 416), (410, 409, 423, 424), (403, 402, 416, 417), (414, 413, 427, 428), (422, 421, 435, 436), (415, 414, 428, 429), (423, 422, 436, 437), (416, 415, 429, 430), (424, 423, 437, 438), (417, 416, 430, 431), (425, 424, 438, 439), (418, 417, 431, 432), (426, 425, 439, 440), (419, 418, 432, 433), (510, 426, 440, 512), (420, 419, 433, 434), (413, 282, 427), (194, 510, 512), (421, 420, 434, 435), (432, 431, 445, 446), (440, 439, 453, 454), (433, 432, 446, 447), (512, 440, 454, 455), (434, 433, 447, 448), (427, 282, 441), (194, 512, 455), (435, 434, 448, 449), (428, 427, 441, 442), (436, 435, 449, 450), (429, 428, 442, 443), (437, 436, 450, 451), (430, 429, 443, 444), (438, 437, 451, 452), (431, 430, 444, 445), (439, 438, 452, 453), (450, 449, 8, 456), (443, 442, 1, 2), (451, 450, 456, 457), (444, 443, 2, 3), (452, 451, 457, 458), (445, 444, 3, 4), (453, 452, 458, 9), (446, 445, 4, 5), (454, 453, 9, 459), (447, 446, 5, 6), (455, 454, 459, 460), (448, 447, 6, 7), (441, 282, 0), (194, 455, 460), (449, 448, 7, 8), (442, 441, 0, 1), (1348, 1022, 899, 1346), (1347, 902, 906, 1349), (1349, 906, 910, 1350), (1350, 910, 914, 1351), (1351, 914, 918, 1352), (1352, 918, 922, 1353), (1353, 922, 926, 1354), (1354, 926, 930, 1355), (1355, 930, 934, 1356), (1356, 934, 938, 1357), (1357, 938, 942, 1358), (1358, 942, 946, 1359), (1359, 946, 950, 1360), (1360, 950, 954, 1361), (1361, 954, 958, 1362), (1362, 958, 962, 1363), (1363, 962, 966, 1364), (1364, 966, 970, 1365), (1365, 970, 974, 1366), (1366, 974, 978, 1367), (1367, 978, 982, 1368), (1368, 982, 986, 1369), (1369, 986, 990, 1370), (1370, 990, 994, 1371), (1371, 994, 998, 1372), (1372, 998, 1002, 1373), (1373, 1002, 1006, 1374), (1374, 1006, 1010, 1375), (1375, 1010, 1014, 1376), (1376, 1014, 1018, 1377), (463, 460, 455, 512, 510, 508, 506, 384, 503, 355, 500, 326, 311, 496, 494, 267, 252, 237, 489, 487, 193, 484, 482, 480, 478, 122, 475, 473, 471, 469, 467, 465), (1377, 1018, 1022, 1348), (1346, 899, 902, 1347), (461, 462, 464, 466, 468, 470, 472, 474, 476, 477, 479, 481, 483, 485, 486, 488, 490, 491, 492, 493, 495, 497, 498, 499, 501, 502, 504, 505, 507, 509, 511, 513), (1282, 514, 517, 1283), (1379, 584, 590, 1381), (1090, 515, 516, 1091), (1091, 516, 518, 1093), (903, 1026, 1028, 907), (1313, 575, 577, 1284), (1345, 890, 894, 1316), (1312, 573, 575, 1313), (1409, 758, 764, 1380), (1121, 574, 576, 1092), (1344, 886, 890, 1345), (1019, 1056, 1057, 1023), (1311, 571, 573, 1312), (1408, 752, 758, 1409), (1120, 572, 574, 1121), (1343, 882, 886, 1344), (1015, 1055, 1056, 1019), (1310, 569, 571, 1311), (1407, 746, 752, 1408), (1119, 570, 572, 1120), (1342, 878, 882, 1343), (1011, 1054, 1055, 1015), (1309, 567, 569, 1310), (1406, 740, 746, 1407), (1118, 568, 570, 1119), (1341, 874, 878, 1342), (1007, 1053, 1054, 1011), (1308, 565, 567, 1309), (1405, 734, 740, 1406), (1117, 566, 568, 1118), (1340, 870, 874, 1341), (1003, 1052, 1053, 1007), (1307, 563, 565, 1308), (1404, 728, 734, 1405), (1116, 564, 566, 1117), (1339, 866, 870, 1340), (999, 1051, 1052, 1003), (1306, 561, 563, 1307), (1403, 722, 728, 1404), (1115, 562, 564, 1116), (1338, 862, 866, 1339), (995, 1050, 1051, 999), (1305, 559, 561, 1306), (1402, 716, 722, 1403), (1114, 560, 562, 1115), (1337, 858, 862, 1338), (991, 1049, 1050, 995), (1304, 557, 559, 1305), (1401, 710, 716, 1402), (1113, 558, 560, 1114), (1336, 854, 858, 1337), (987, 1048, 1049, 991), (1303, 555, 557, 1304), (1400, 704, 710, 1401), (1112, 556, 558, 1113), (1335, 850, 854, 1336), (983, 1047, 1048, 987), (1302, 553, 555, 1303), (1399, 698, 704, 1400), (1111, 554, 556, 1112), (1334, 846, 850, 1335), (979, 1046, 1047, 983), (1301, 551, 553, 1302), (1398, 692, 698, 1399), (1110, 552, 554, 1111), (1333, 842, 846, 1334), (975, 1045, 1046, 979), (1300, 549, 551, 1301), (1397, 686, 692, 1398), (1109, 550, 552, 1110), (1332, 838, 842, 1333), (971, 1044, 1045, 975), (1299, 547, 549, 1300), (1396, 680, 686, 1397), (1108, 548, 550, 1109), (1331, 834, 838, 1332), (967, 1043, 1044, 971), (1298, 545, 547, 1299), (1395, 674, 680, 1396), (1107, 546, 548, 1108), (1330, 830, 834, 1331), (963, 1042, 1043, 967), (1297, 543, 545, 1298), (1394, 668, 674, 1395), (1106, 544, 546, 1107), (1329, 826, 830, 1330), (959, 1041, 1042, 963), (1296, 541, 543, 1297), (1393, 662, 668, 1394), (1105, 542, 544, 1106), (1328, 822, 826, 1329), (955, 1040, 1041, 959), (1295, 539, 541, 1296), (1392, 656, 662, 1393), (1104, 540, 542, 1105), (1327, 818, 822, 1328), (951, 1039, 1040, 955), (1294, 537, 539, 1295), (1391, 650, 656, 1392), (1103, 538, 540, 1104), (1326, 814, 818, 1327), (947, 1038, 1039, 951), (1293, 535, 537, 1294), (1390, 644, 650, 1391), (1102, 536, 538, 1103), (1325, 810, 814, 1326), (943, 1037, 1038, 947), (1292, 533, 535, 1293), (1389, 638, 644, 1390), (1101, 534, 536, 1102), (1324, 806, 810, 1325), (939, 1036, 1037, 943), (1291, 531, 533, 1292), (1388, 632, 638, 1389), (1100, 532, 534, 1101), (1323, 802, 806, 1324), (935, 1035, 1036, 939), (1290, 529, 531, 1291), (1387, 626, 632, 1388), (1099, 530, 532, 1100), (1322, 798, 802, 1323), (931, 1034, 1035, 935), (1289, 527, 529, 1290), (1386, 620, 626, 1387), (1098, 528, 530, 1099), (1321, 794, 798, 1322), (927, 1033, 1034, 931), (1288, 525, 527, 1289), (1385, 614, 620, 1386), (1097, 526, 528, 1098), (1320, 790, 794, 1321), (923, 1032, 1033, 927), (1287, 523, 525, 1288), (1384, 608, 614, 1385), (1096, 524, 526, 1097), (1319, 786, 790, 1320), (919, 1031, 1032, 923), (1286, 521, 523, 1287), (1383, 602, 608, 1384), (1095, 522, 524, 1096), (1318, 782, 786, 1319), (915, 1030, 1031, 919), (1285, 519, 521, 1286), (1382, 596, 602, 1383), (1094, 520, 522, 1095), (1317, 778, 782, 1318), (911, 1029, 1030, 915), (1283, 517, 519, 1285), (1381, 590, 596, 1382), (1093, 518, 520, 1094), (1315, 774, 778, 1317), (907, 1028, 1029, 911), (1380, 764, 579, 1378), (1284, 577, 514, 1282), (1316, 894, 771, 1314), (1092, 576, 515, 1090), (898, 1027, 1026, 903), (1218, 1219, 580, 769), (769, 580, 581, 768), (1250, 1251, 582, 767), (1186, 1187, 583, 766), (766, 583, 579, 764), (1220, 1218, 769, 763), (763, 769, 768, 762), (1252, 1250, 767, 761), (1188, 1186, 766, 760), (760, 766, 764, 758), (1221, 1220, 763, 757), (757, 763, 762, 756), (1253, 1252, 761, 755), (1189, 1188, 760, 754), (754, 760, 758, 752), (1222, 1221, 757, 751), (751, 757, 756, 750), (1254, 1253, 755, 749), (1190, 1189, 754, 748), (748, 754, 752, 746), (1223, 1222, 751, 745), (745, 751, 750, 744), (1255, 1254, 749, 743), (1191, 1190, 748, 742), (742, 748, 746, 740), (1224, 1223, 745, 739), (739, 745, 744, 738), (1256, 1255, 743, 737), (1192, 1191, 742, 736), (736, 742, 740, 734), (1225, 1224, 739, 733), (733, 739, 738, 732), (1257, 1256, 737, 731), (1193, 1192, 736, 730), (730, 736, 734, 728), (1226, 1225, 733, 727), (727, 733, 732, 726), (1258, 1257, 731, 725), (1194, 1193, 730, 724), (724, 730, 728, 722), (1227, 1226, 727, 721), (721, 727, 726, 720), (1259, 1258, 725, 719), (1195, 1194, 724, 718), (718, 724, 722, 716), (1228, 1227, 721, 715), (715, 721, 720, 714), (1260, 1259, 719, 713), (1196, 1195, 718, 712), (712, 718, 716, 710), (1229, 1228, 715, 709), (709, 715, 714, 708), (1261, 1260, 713, 707), (1197, 1196, 712, 706), (706, 712, 710, 704), (1230, 1229, 709, 703), (703, 709, 708, 702), (1262, 1261, 707, 701), (1198, 1197, 706, 700), (700, 706, 704, 698), (1231, 1230, 703, 697), (697, 703, 702, 696), (1263, 1262, 701, 695), (1199, 1198, 700, 694), (694, 700, 698, 692), (1232, 1231, 697, 691), (691, 697, 696, 690), (1264, 1263, 695, 689), (1200, 1199, 694, 688), (688, 694, 692, 686), (1233, 1232, 691, 685), (685, 691, 690, 684), (1265, 1264, 689, 683), (1201, 1200, 688, 682), (682, 688, 686, 680), (1234, 1233, 685, 679), (679, 685, 684, 678), (1266, 1265, 683, 677), (1202, 1201, 682, 676), (676, 682, 680, 674), (1235, 1234, 679, 673), (673, 679, 678, 672), (1267, 1266, 677, 671), (1203, 1202, 676, 670), (670, 676, 674, 668), (1236, 1235, 673, 667), (667, 673, 672, 666), (1268, 1267, 671, 665), (1204, 1203, 670, 664), (664, 670, 668, 662), (1237, 1236, 667, 661), (661, 667, 666, 660), (1269, 1268, 665, 659), (1205, 1204, 664, 658), (658, 664, 662, 656), (1238, 1237, 661, 655), (655, 661, 660, 654), (1270, 1269, 659, 653), (1206, 1205, 658, 652), (652, 658, 656, 650), (1239, 1238, 655, 649), (649, 655, 654, 648), (1271, 1270, 653, 647), (1207, 1206, 652, 646), (646, 652, 650, 644), (1240, 1239, 649, 643), (643, 649, 648, 642), (1272, 1271, 647, 641), (1208, 1207, 646, 640), (640, 646, 644, 638), (1241, 1240, 643, 637), (637, 643, 642, 636), (1273, 1272, 641, 635), (1209, 1208, 640, 634), (634, 640, 638, 632), (1242, 1241, 637, 631), (631, 637, 636, 630), (1274, 1273, 635, 629), (1210, 1209, 634, 628), (628, 634, 632, 626), (1243, 1242, 631, 625), (625, 631, 630, 624), (1275, 1274, 629, 623), (1211, 1210, 628, 622), (622, 628, 626, 620), (1244, 1243, 625, 619), (619, 625, 624, 618), (1276, 1275, 623, 617), (1212, 1211, 622, 616), (616, 622, 620, 614), (1245, 1244, 619, 613), (613, 619, 618, 612), (1277, 1276, 617, 611), (1213, 1212, 616, 610), (610, 616, 614, 608), (1246, 1245, 613, 607), (607, 613, 612, 606), (1278, 1277, 611, 605), (1214, 1213, 610, 604), (604, 610, 608, 602), (1247, 1246, 607, 601), (601, 607, 606, 600), (1279, 1278, 605, 599), (1215, 1214, 604, 598), (598, 604, 602, 596), (1248, 1247, 601, 595), (595, 601, 600, 594), (1280, 1279, 599, 593), (1216, 1215, 598, 592), (592, 598, 596, 590), (1249, 1248, 595, 589), (589, 595, 594, 588), (1281, 1280, 593, 587), (1217, 1216, 592, 586), (586, 592, 590, 584), (1219, 1249, 589, 580), (580, 589, 588, 581), (1251, 1281, 587, 582), (1187, 1217, 586, 583), (583, 586, 584, 579), (1378, 579, 584, 1379), (1122, 1123, 772, 897), (1154, 1155, 773, 896), (896, 773, 771, 894), (1124, 1122, 897, 893), (1156, 1154, 896, 892), (892, 896, 894, 890), (1125, 1124, 893, 889), (1157, 1156, 892, 888), (888, 892, 890, 886), (1126, 1125, 889, 885), (1158, 1157, 888, 884), (884, 888, 886, 882), (1127, 1126, 885, 881), (1159, 1158, 884, 880), (880, 884, 882, 878), (1128, 1127, 881, 877), (1160, 1159, 880, 876), (876, 880, 878, 874), (1129, 1128, 877, 873), (1161, 1160, 876, 872), (872, 876, 874, 870), (1130, 1129, 873, 869), (1162, 1161, 872, 868), (868, 872, 870, 866), (1131, 1130, 869, 865), (1163, 1162, 868, 864), (864, 868, 866, 862), (1132, 1131, 865, 861), (1164, 1163, 864, 860), (860, 864, 862, 858), (1133, 1132, 861, 857), (1165, 1164, 860, 856), (856, 860, 858, 854), (1134, 1133, 857, 853), (1166, 1165, 856, 852), (852, 856, 854, 850), (1135, 1134, 853, 849), (1167, 1166, 852, 848), (848, 852, 850, 846), (1136, 1135, 849, 845), (1168, 1167, 848, 844), (844, 848, 846, 842), (1137, 1136, 845, 841), (1169, 1168, 844, 840), (840, 844, 842, 838), (1138, 1137, 841, 837), (1170, 1169, 840, 836), (836, 840, 838, 834), (1139, 1138, 837, 833), (1171, 1170, 836, 832), (832, 836, 834, 830), (1140, 1139, 833, 829), (1172, 1171, 832, 828), (828, 832, 830, 826), (1141, 1140, 829, 825), (1173, 1172, 828, 824), (824, 828, 826, 822), (1142, 1141, 825, 821), (1174, 1173, 824, 820), (820, 824, 822, 818), (1143, 1142, 821, 817), (1175, 1174, 820, 816), (816, 820, 818, 814), (1144, 1143, 817, 813), (1176, 1175, 816, 812), (812, 816, 814, 810), (1145, 1144, 813, 809), (1177, 1176, 812, 808), (808, 812, 810, 806), (1146, 1145, 809, 805), (1178, 1177, 808, 804), (804, 808, 806, 802), (1147, 1146, 805, 801), (1179, 1178, 804, 800), (800, 804, 802, 798), (1148, 1147, 801, 797), (1180, 1179, 800, 796), (796, 800, 798, 794), (1149, 1148, 797, 793), (1181, 1180, 796, 792), (792, 796, 794, 790), (1150, 1149, 793, 789), (1182, 1181, 792, 788), (788, 792, 790, 786), (1151, 1150, 789, 785), (1183, 1182, 788, 784), (784, 788, 786, 782), (1152, 1151, 785, 781), (1184, 1183, 784, 780), (780, 784, 782, 778), (1153, 1152, 781, 777), (1185, 1184, 780, 776), (776, 780, 778, 774), (1123, 1153, 777, 772), (1155, 1185, 776, 773), (773, 776, 774, 771), (1314, 771, 774, 1315), (1023, 898, 900, 1025), (1025, 900, 901, 1024), (1024, 901, 899, 1022), (1019, 1023, 1025, 1021), (1021, 1025, 1024, 1020), (1020, 1024, 1022, 1018), (1015, 1019, 1021, 1017), (1017, 1021, 1020, 1016), (1016, 1020, 1018, 1014), (1011, 1015, 1017, 1013), (1013, 1017, 1016, 1012), (1012, 1016, 1014, 1010), (1007, 1011, 1013, 1009), (1009, 1013, 1012, 1008), (1008, 1012, 1010, 1006), (1003, 1007, 1009, 1005), (1005, 1009, 1008, 1004), (1004, 1008, 1006, 1002), (999, 1003, 1005, 1001), (1001, 1005, 1004, 1000), (1000, 1004, 1002, 998), (995, 999, 1001, 997), (997, 1001, 1000, 996), (996, 1000, 998, 994), (991, 995, 997, 993), (993, 997, 996, 992), (992, 996, 994, 990), (987, 991, 993, 989), (989, 993, 992, 988), (988, 992, 990, 986), (983, 987, 989, 985), (985, 989, 988, 984), (984, 988, 986, 982), (979, 983, 985, 981), (981, 985, 984, 980), (980, 984, 982, 978), (975, 979, 981, 977), (977, 981, 980, 976), (976, 980, 978, 974), (971, 975, 977, 973), (973, 977, 976, 972), (972, 976, 974, 970), (967, 971, 973, 969), (969, 973, 972, 968), (968, 972, 970, 966), (963, 967, 969, 965), (965, 969, 968, 964), (964, 968, 966, 962), (959, 963, 965, 961), (961, 965, 964, 960), (960, 964, 962, 958), (955, 959, 961, 957), (957, 961, 960, 956), (956, 960, 958, 954), (951, 955, 957, 953), (953, 957, 956, 952), (952, 956, 954, 950), (947, 951, 953, 949), (949, 953, 952, 948), (948, 952, 950, 946), (943, 947, 949, 945), (945, 949, 948, 944), (944, 948, 946, 942), (939, 943, 945, 941), (941, 945, 944, 940), (940, 944, 942, 938), (935, 939, 941, 937), (937, 941, 940, 936), (936, 940, 938, 934), (931, 935, 937, 933), (933, 937, 936, 932), (932, 936, 934, 930), (927, 931, 933, 929), (929, 933, 932, 928), (928, 932, 930, 926), (923, 927, 929, 925), (925, 929, 928, 924), (924, 928, 926, 922), (919, 923, 925, 921), (921, 925, 924, 920), (920, 924, 922, 918), (915, 919, 921, 917), (917, 921, 920, 916), (916, 920, 918, 914), (911, 915, 917, 913), (913, 917, 916, 912), (912, 916, 914, 910), (907, 911, 913, 909), (909, 913, 912, 908), (908, 912, 910, 906), (903, 907, 909, 905), (905, 909, 908, 904), (904, 908, 906, 902), (898, 903, 905, 900), (900, 905, 904, 901), (901, 904, 902, 899), (1023, 1057, 1027, 898), (1480, 1486, 1028, 1026), (1413, 1415, 1487, 1481), (1415, 1417, 1493, 1487), (1417, 1419, 1499, 1493), (1419, 1421, 1505, 1499), (1421, 1423, 1511, 1505), (1423, 1425, 1517, 1511), (1425, 1427, 1523, 1517), (1427, 1429, 1529, 1523), (1429, 1431, 1535, 1529), (1431, 1433, 1541, 1535), (1433, 1435, 1547, 1541), (1435, 1437, 1553, 1547), (1437, 1439, 1559, 1553), (1439, 1441, 1565, 1559), (1441, 1443, 1571, 1565), (1443, 1445, 1577, 1571), (1445, 1447, 1583, 1577), (1447, 1449, 1589, 1583), (1449, 1451, 1595, 1589), (1451, 1453, 1601, 1595), (1453, 1455, 1607, 1601), (1455, 1457, 1613, 1607), (1457, 1459, 1619, 1613), (1459, 1461, 1625, 1619), (1461, 1463, 1631, 1625), (1463, 1465, 1637, 1631), (1465, 1467, 1643, 1637), (1467, 1469, 1649, 1643), (1469, 1471, 1655, 1649), (1471, 1473, 1661, 1655), (1410, 1413, 1481, 1474), (462, 461, 1058, 1059), (464, 462, 1059, 1060), (466, 464, 1060, 1061), (468, 466, 1061, 1062), (470, 468, 1062, 1063), (472, 470, 1063, 1064), (474, 472, 1064, 1065), (476, 474, 1065, 1066), (477, 476, 1066, 1067), (479, 477, 1067, 1068), (481, 479, 1068, 1069), (483, 481, 1069, 1070), (485, 483, 1070, 1071), (486, 485, 1071, 1072), (488, 486, 1072, 1073), (490, 488, 1073, 1074), (491, 490, 1074, 1075), (492, 491, 1075, 1076), (493, 492, 1076, 1077), (495, 493, 1077, 1078), (497, 495, 1078, 1079), (498, 497, 1079, 1080), (499, 498, 1080, 1081), (501, 499, 1081, 1082), (502, 501, 1082, 1083), (504, 502, 1083, 1084), (505, 504, 1084, 1085), (507, 505, 1085, 1086), (509, 507, 1086, 1087), (511, 509, 1087, 1088), (513, 511, 1088, 1089), (461, 513, 1089, 1058), (895, 1092, 1090, 770), (779, 1093, 1094, 783), (783, 1094, 1095, 787), (787, 1095, 1096, 791), (791, 1096, 1097, 795), (795, 1097, 1098, 799), (799, 1098, 1099, 803), (803, 1099, 1100, 807), (807, 1100, 1101, 811), (811, 1101, 1102, 815), (815, 1102, 1103, 819), (819, 1103, 1104, 823), (823, 1104, 1105, 827), (827, 1105, 1106, 831), (831, 1106, 1107, 835), (835, 1107, 1108, 839), (839, 1108, 1109, 843), (843, 1109, 1110, 847), (847, 1110, 1111, 851), (851, 1111, 1112, 855), (855, 1112, 1113, 859), (859, 1113, 1114, 863), (863, 1114, 1115, 867), (867, 1115, 1116, 871), (871, 1116, 1117, 875), (875, 1117, 1118, 879), (879, 1118, 1119, 883), (883, 1119, 1120, 887), (887, 1120, 1121, 891), (891, 1121, 1092, 895), (775, 1091, 1093, 779), (770, 1090, 1091, 775), (770, 775, 1153, 1123), (775, 779, 1152, 1153), (779, 783, 1151, 1152), (783, 787, 1150, 1151), (787, 791, 1149, 1150), (791, 795, 1148, 1149), (795, 799, 1147, 1148), (799, 803, 1146, 1147), (803, 807, 1145, 1146), (807, 811, 1144, 1145), (811, 815, 1143, 1144), (815, 819, 1142, 1143), (819, 823, 1141, 1142), (823, 827, 1140, 1141), (827, 831, 1139, 1140), (831, 835, 1138, 1139), (835, 839, 1137, 1138), (839, 843, 1136, 1137), (843, 847, 1135, 1136), (847, 851, 1134, 1135), (851, 855, 1133, 1134), (855, 859, 1132, 1133), (859, 863, 1131, 1132), (863, 867, 1130, 1131), (867, 871, 1129, 1130), (871, 875, 1128, 1129), (875, 879, 1127, 1128), (879, 883, 1126, 1127), (883, 887, 1125, 1126), (887, 891, 1124, 1125), (891, 895, 1122, 1124), (895, 770, 1123, 1122), (772, 777, 1185, 1155), (777, 781, 1184, 1185), (781, 785, 1183, 1184), (785, 789, 1182, 1183), (789, 793, 1181, 1182), (793, 797, 1180, 1181), (797, 801, 1179, 1180), (801, 805, 1178, 1179), (805, 809, 1177, 1178), (809, 813, 1176, 1177), (813, 817, 1175, 1176), (817, 821, 1174, 1175), (821, 825, 1173, 1174), (825, 829, 1172, 1173), (829, 833, 1171, 1172), (833, 837, 1170, 1171), (837, 841, 1169, 1170), (841, 845, 1168, 1169), (845, 849, 1167, 1168), (849, 853, 1166, 1167), (853, 857, 1165, 1166), (857, 861, 1164, 1165), (861, 865, 1163, 1164), (865, 869, 1162, 1163), (869, 873, 1161, 1162), (873, 877, 1160, 1161), (877, 881, 1159, 1160), (881, 885, 1158, 1159), (885, 889, 1157, 1158), (889, 893, 1156, 1157), (893, 897, 1154, 1156), (897, 772, 1155, 1154), (582, 587, 1217, 1187), (587, 593, 1216, 1217), (593, 599, 1215, 1216), (599, 605, 1214, 1215), (605, 611, 1213, 1214), (611, 617, 1212, 1213), (617, 623, 1211, 1212), (623, 629, 1210, 1211), (629, 635, 1209, 1210), (635, 641, 1208, 1209), (641, 647, 1207, 1208), (647, 653, 1206, 1207), (653, 659, 1205, 1206), (659, 665, 1204, 1205), (665, 671, 1203, 1204), (671, 677, 1202, 1203), (677, 683, 1201, 1202), (683, 689, 1200, 1201), (689, 695, 1199, 1200), (695, 701, 1198, 1199), (701, 707, 1197, 1198), (707, 713, 1196, 1197), (713, 719, 1195, 1196), (719, 725, 1194, 1195), (725, 731, 1193, 1194), (731, 737, 1192, 1193), (737, 743, 1191, 1192), (743, 749, 1190, 1191), (749, 755, 1189, 1190), (755, 761, 1188, 1189), (761, 767, 1186, 1188), (767, 582, 1187, 1186), (578, 585, 1249, 1219), (585, 591, 1248, 1249), (591, 597, 1247, 1248), (597, 603, 1246, 1247), (603, 609, 1245, 1246), (609, 615, 1244, 1245), (615, 621, 1243, 1244), (621, 627, 1242, 1243), (627, 633, 1241, 1242), (633, 639, 1240, 1241), (639, 645, 1239, 1240), (645, 651, 1238, 1239), (651, 657, 1237, 1238), (657, 663, 1236, 1237), (663, 669, 1235, 1236), (669, 675, 1234, 1235), (675, 681, 1233, 1234), (681, 687, 1232, 1233), (687, 693, 1231, 1232), (693, 699, 1230, 1231), (699, 705, 1229, 1230), (705, 711, 1228, 1229), (711, 717, 1227, 1228), (717, 723, 1226, 1227), (723, 729, 1225, 1226), (729, 735, 1224, 1225), (735, 741, 1223, 1224), (741, 747, 1222, 1223), (747, 753, 1221, 1222), (753, 759, 1220, 1221), (759, 765, 1218, 1220), (765, 578, 1219, 1218), (581, 588, 1281, 1251), (588, 594, 1280, 1281), (594, 600, 1279, 1280), (600, 606, 1278, 1279), (606, 612, 1277, 1278), (612, 618, 1276, 1277), (618, 624, 1275, 1276), (624, 630, 1274, 1275), (630, 636, 1273, 1274), (636, 642, 1272, 1273), (642, 648, 1271, 1272), (648, 654, 1270, 1271), (654, 660, 1269, 1270), (660, 666, 1268, 1269), (666, 672, 1267, 1268), (672, 678, 1266, 1267), (678, 684, 1265, 1266), (684, 690, 1264, 1265), (690, 696, 1263, 1264), (696, 702, 1262, 1263), (702, 708, 1261, 1262), (708, 714, 1260, 1261), (714, 720, 1259, 1260), (720, 726, 1258, 1259), (726, 732, 1257, 1258), (732, 738, 1256, 1257), (738, 744, 1255, 1256), (744, 750, 1254, 1255), (750, 756, 1253, 1254), (756, 762, 1252, 1253), (762, 768, 1250, 1252), (768, 581, 1251, 1250), (765, 1284, 1282, 578), (585, 1283, 1285, 591), (591, 1285, 1286, 597), (597, 1286, 1287, 603), (603, 1287, 1288, 609), (609, 1288, 1289, 615), (615, 1289, 1290, 621), (621, 1290, 1291, 627), (627, 1291, 1292, 633), (633, 1292, 1293, 639), (639, 1293, 1294, 645), (645, 1294, 1295, 651), (651, 1295, 1296, 657), (657, 1296, 1297, 663), (663, 1297, 1298, 669), (669, 1298, 1299, 675), (675, 1299, 1300, 681), (681, 1300, 1301, 687), (687, 1301, 1302, 693), (693, 1302, 1303, 699), (699, 1303, 1304, 705), (705, 1304, 1305, 711), (711, 1305, 1306, 717), (717, 1306, 1307, 723), (723, 1307, 1308, 729), (729, 1308, 1309, 735), (735, 1309, 1310, 741), (741, 1310, 1311, 747), (747, 1311, 1312, 753), (753, 1312, 1313, 759), (759, 1313, 1284, 765), (578, 1282, 1283, 585), (514, 1314, 1315, 517), (577, 1316, 1314, 514), (517, 1315, 1317, 519), (519, 1317, 1318, 521), (521, 1318, 1319, 523), (523, 1319, 1320, 525), (525, 1320, 1321, 527), (527, 1321, 1322, 529), (529, 1322, 1323, 531), (531, 1323, 1324, 533), (533, 1324, 1325, 535), (535, 1325, 1326, 537), (537, 1326, 1327, 539), (539, 1327, 1328, 541), (541, 1328, 1329, 543), (543, 1329, 1330, 545), (545, 1330, 1331, 547), (547, 1331, 1332, 549), (549, 1332, 1333, 551), (551, 1333, 1334, 553), (553, 1334, 1335, 555), (555, 1335, 1336, 557), (557, 1336, 1337, 559), (559, 1337, 1338, 561), (561, 1338, 1339, 563), (563, 1339, 1340, 565), (565, 1340, 1341, 567), (567, 1341, 1342, 569), (569, 1342, 1343, 571), (571, 1343, 1344, 573), (573, 1344, 1345, 575), (575, 1345, 1316, 577), (515, 1346, 1347, 516), (574, 1377, 1348, 576), (572, 1376, 1377, 574), (570, 1375, 1376, 572), (568, 1374, 1375, 570), (566, 1373, 1374, 568), (564, 1372, 1373, 566), (562, 1371, 1372, 564), (560, 1370, 1371, 562), (558, 1369, 1370, 560), (556, 1368, 1369, 558), (554, 1367, 1368, 556), (552, 1366, 1367, 554), (550, 1365, 1366, 552), (548, 1364, 1365, 550), (546, 1363, 1364, 548), (544, 1362, 1363, 546), (542, 1361, 1362, 544), (540, 1360, 1361, 542), (538, 1359, 1360, 540), (536, 1358, 1359, 538), (534, 1357, 1358, 536), (532, 1356, 1357, 534), (530, 1355, 1356, 532), (528, 1354, 1355, 530), (526, 1353, 1354, 528), (524, 1352, 1353, 526), (522, 1351, 1352, 524), (520, 1350, 1351, 522), (518, 1349, 1350, 520), (516, 1347, 1349, 518), (576, 1348, 1346, 515), (1058, 1378, 1379, 1059), (1089, 1380, 1378, 1058), (1060, 1381, 1382, 1061), (1061, 1382, 1383, 1062), (1062, 1383, 1384, 1063), (1063, 1384, 1385, 1064), (1064, 1385, 1386, 1065), (1065, 1386, 1387, 1066), (1066, 1387, 1388, 1067), (1067, 1388, 1389, 1068), (1068, 1389, 1390, 1069), (1069, 1390, 1391, 1070), (1070, 1391, 1392, 1071), (1071, 1392, 1393, 1072), (1072, 1393, 1394, 1073), (1073, 1394, 1395, 1074), (1074, 1395, 1396, 1075), (1075, 1396, 1397, 1076), (1076, 1397, 1398, 1077), (1077, 1398, 1399, 1078), (1078, 1399, 1400, 1079), (1079, 1400, 1401, 1080), (1080, 1401, 1402, 1081), (1081, 1402, 1403, 1082), (1082, 1403, 1404, 1083), (1083, 1404, 1405, 1084), (1084, 1405, 1406, 1085), (1085, 1406, 1407, 1086), (1086, 1407, 1408, 1087), (1087, 1408, 1409, 1088), (1088, 1409, 1380, 1089), (1059, 1379, 1381, 1060), (1667, 1671, 1412, 1411), (1828, 1826, 1666, 1822), (1472, 1411, 1410, 1473), (1475, 1480, 1026, 1027), (1816, 1821, 1472, 1470), (1470, 1472, 1473, 1471), (1811, 1816, 1470, 1468), (1857, 1828, 1822, 1817), (1468, 1470, 1471, 1469), (1654, 1660, 1057, 1056), (1806, 1811, 1468, 1466), (1856, 1857, 1817, 1812), (1466, 1468, 1469, 1467), (1648, 1654, 1056, 1055), (1801, 1806, 1466, 1464), (1855, 1856, 1812, 1807), (1464, 1466, 1467, 1465), (1642, 1648, 1055, 1054), (1796, 1801, 1464, 1462), (1854, 1855, 1807, 1802), (1462, 1464, 1465, 1463), (1636, 1642, 1054, 1053), (1791, 1796, 1462, 1460), (1853, 1854, 1802, 1797), (1460, 1462, 1463, 1461), (1630, 1636, 1053, 1052), (1786, 1791, 1460, 1458), (1852, 1853, 1797, 1792), (1458, 1460, 1461, 1459), (1624, 1630, 1052, 1051), (1781, 1786, 1458, 1456), (1851, 1852, 1792, 1787), (1456, 1458, 1459, 1457), (1618, 1624, 1051, 1050), (1776, 1781, 1456, 1454), (1850, 1851, 1787, 1782), (1454, 1456, 1457, 1455), (1612, 1618, 1050, 1049), (1771, 1776, 1454, 1452), (1849, 1850, 1782, 1777), (1452, 1454, 1455, 1453), (1606, 1612, 1049, 1048), (1766, 1771, 1452, 1450), (1848, 1849, 1777, 1772), (1450, 1452, 1453, 1451), (1600, 1606, 1048, 1047), (1761, 1766, 1450, 1448), (1847, 1848, 1772, 1767), (1448, 1450, 1451, 1449), (1594, 1600, 1047, 1046), (1756, 1761, 1448, 1446), (1846, 1847, 1767, 1762), (1446, 1448, 1449, 1447), (1588, 1594, 1046, 1045), (1751, 1756, 1446, 1444), (1845, 1846, 1762, 1757), (1444, 1446, 1447, 1445), (1582, 1588, 1045, 1044), (1746, 1751, 1444, 1442), (1844, 1845, 1757, 1752), (1442, 1444, 1445, 1443), (1576, 1582, 1044, 1043), (1741, 1746, 1442, 1440), (1843, 1844, 1752, 1747), (1440, 1442, 1443, 1441), (1570, 1576, 1043, 1042), (1736, 1741, 1440, 1438), (1842, 1843, 1747, 1742), (1438, 1440, 1441, 1439), (1564, 1570, 1042, 1041), (1731, 1736, 1438, 1436), (1841, 1842, 1742, 1737), (1436, 1438, 1439, 1437), (1558, 1564, 1041, 1040), (1726, 1731, 1436, 1434), (1840, 1841, 1737, 1732), (1434, 1436, 1437, 1435), (1552, 1558, 1040, 1039), (1721, 1726, 1434, 1432), (1839, 1840, 1732, 1727), (1432, 1434, 1435, 1433), (1546, 1552, 1039, 1038), (1716, 1721, 1432, 1430), (1838, 1839, 1727, 1722), (1430, 1432, 1433, 1431), (1540, 1546, 1038, 1037), (1711, 1716, 1430, 1428), (1837, 1838, 1722, 1717), (1428, 1430, 1431, 1429), (1534, 1540, 1037, 1036), (1706, 1711, 1428, 1426), (1836, 1837, 1717, 1712), (1426, 1428, 1429, 1427), (1528, 1534, 1036, 1035), (1701, 1706, 1426, 1424), (1835, 1836, 1712, 1707), (1424, 1426, 1427, 1425), (1522, 1528, 1035, 1034), (1696, 1701, 1424, 1422), (1834, 1835, 1707, 1702), (1422, 1424, 1425, 1423), (1516, 1522, 1034, 1033), (1691, 1696, 1422, 1420), (1833, 1834, 1702, 1697), (1420, 1422, 1423, 1421), (1510, 1516, 1033, 1032), (1686, 1691, 1420, 1418), (1832, 1833, 1697, 1692), (1418, 1420, 1421, 1419), (1504, 1510, 1032, 1031), (1681, 1686, 1418, 1416), (1831, 1832, 1692, 1687), (1416, 1418, 1419, 1417), (1498, 1504, 1031, 1030), (1676, 1681, 1416, 1414), (1830, 1831, 1687, 1682), (1414, 1416, 1417, 1415), (1492, 1498, 1030, 1029), (1671, 1676, 1414, 1412), (1829, 1830, 1682, 1677), (1412, 1414, 1415, 1413), (1486, 1492, 1029, 1028), (1821, 1667, 1411, 1472), (1827, 1829, 1677, 1672), (1411, 1412, 1413, 1410), (1473, 1410, 1474, 1661), (1475, 1660, 1662, 1479), (1479, 1662, 1663, 1478), (1478, 1663, 1664, 1477), (1477, 1664, 1665, 1476), (1476, 1665, 1661, 1474), (1660, 1654, 1656, 1662), (1662, 1656, 1657, 1663), (1663, 1657, 1658, 1664), (1664, 1658, 1659, 1665), (1665, 1659, 1655, 1661), (1654, 1648, 1650, 1656), (1656, 1650, 1651, 1657), (1657, 1651, 1652, 1658), (1658, 1652, 1653, 1659), (1659, 1653, 1649, 1655), (1648, 1642, 1644, 1650), (1650, 1644, 1645, 1651), (1651, 1645, 1646, 1652), (1652, 1646, 1647, 1653), (1653, 1647, 1643, 1649), (1642, 1636, 1638, 1644), (1644, 1638, 1639, 1645), (1645, 1639, 1640, 1646), (1646, 1640, 1641, 1647), (1647, 1641, 1637, 1643), (1636, 1630, 1632, 1638), (1638, 1632, 1633, 1639), (1639, 1633, 1634, 1640), (1640, 1634, 1635, 1641), (1641, 1635, 1631, 1637), (1630, 1624, 1626, 1632), (1632, 1626, 1627, 1633), (1633, 1627, 1628, 1634), (1634, 1628, 1629, 1635), (1635, 1629, 1625, 1631), (1624, 1618, 1620, 1626), (1626, 1620, 1621, 1627), (1627, 1621, 1622, 1628), (1628, 1622, 1623, 1629), (1629, 1623, 1619, 1625), (1618, 1612, 1614, 1620), (1620, 1614, 1615, 1621), (1621, 1615, 1616, 1622), (1622, 1616, 1617, 1623), (1623, 1617, 1613, 1619), (1612, 1606, 1608, 1614), (1614, 1608, 1609, 1615), (1615, 1609, 1610, 1616), (1616, 1610, 1611, 1617), (1617, 1611, 1607, 1613), (1606, 1600, 1602, 1608), (1608, 1602, 1603, 1609), (1609, 1603, 1604, 1610), (1610, 1604, 1605, 1611), (1611, 1605, 1601, 1607), (1600, 1594, 1596, 1602), (1602, 1596, 1597, 1603), (1603, 1597, 1598, 1604), (1604, 1598, 1599, 1605), (1605, 1599, 1595, 1601), (1594, 1588, 1590, 1596), (1596, 1590, 1591, 1597), (1597, 1591, 1592, 1598), (1598, 1592, 1593, 1599), (1599, 1593, 1589, 1595), (1588, 1582, 1584, 1590), (1590, 1584, 1585, 1591), (1591, 1585, 1586, 1592), (1592, 1586, 1587, 1593), (1593, 1587, 1583, 1589), (1582, 1576, 1578, 1584), (1584, 1578, 1579, 1585), (1585, 1579, 1580, 1586), (1586, 1580, 1581, 1587), (1587, 1581, 1577, 1583), (1576, 1570, 1572, 1578), (1578, 1572, 1573, 1579), (1579, 1573, 1574, 1580), (1580, 1574, 1575, 1581), (1581, 1575, 1571, 1577), (1570, 1564, 1566, 1572), (1572, 1566, 1567, 1573), (1573, 1567, 1568, 1574), (1574, 1568, 1569, 1575), (1575, 1569, 1565, 1571), (1564, 1558, 1560, 1566), (1566, 1560, 1561, 1567), (1567, 1561, 1562, 1568), (1568, 1562, 1563, 1569), (1569, 1563, 1559, 1565), (1558, 1552, 1554, 1560), (1560, 1554, 1555, 1561), (1561, 1555, 1556, 1562), (1562, 1556, 1557, 1563), (1563, 1557, 1553, 1559), (1552, 1546, 1548, 1554), (1554, 1548, 1549, 1555), (1555, 1549, 1550, 1556), (1556, 1550, 1551, 1557), (1557, 1551, 1547, 1553), (1546, 1540, 1542, 1548), (1548, 1542, 1543, 1549), (1549, 1543, 1544, 1550), (1550, 1544, 1545, 1551), (1551, 1545, 1541, 1547), (1540, 1534, 1536, 1542), (1542, 1536, 1537, 1543), (1543, 1537, 1538, 1544), (1544, 1538, 1539, 1545), (1545, 1539, 1535, 1541), (1534, 1528, 1530, 1536), (1536, 1530, 1531, 1537), (1537, 1531, 1532, 1538), (1538, 1532, 1533, 1539), (1539, 1533, 1529, 1535), (1528, 1522, 1524, 1530), (1530, 1524, 1525, 1531), (1531, 1525, 1526, 1532), (1532, 1526, 1527, 1533), (1533, 1527, 1523, 1529), (1522, 1516, 1518, 1524), (1524, 1518, 1519, 1525), (1525, 1519, 1520, 1526), (1526, 1520, 1521, 1527), (1527, 1521, 1517, 1523), (1516, 1510, 1512, 1518), (1518, 1512, 1513, 1519), (1519, 1513, 1514, 1520), (1520, 1514, 1515, 1521), (1521, 1515, 1511, 1517), (1510, 1504, 1506, 1512), (1512, 1506, 1507, 1513), (1513, 1507, 1508, 1514), (1514, 1508, 1509, 1515), (1515, 1509, 1505, 1511), (1504, 1498, 1500, 1506), (1506, 1500, 1501, 1507), (1507, 1501, 1502, 1508), (1508, 1502, 1503, 1509), (1509, 1503, 1499, 1505), (1498, 1492, 1494, 1500), (1500, 1494, 1495, 1501), (1501, 1495, 1496, 1502), (1502, 1496, 1497, 1503), (1503, 1497, 1493, 1499), (1492, 1486, 1488, 1494), (1494, 1488, 1489, 1495), (1495, 1489, 1490, 1496), (1496, 1490, 1491, 1497), (1497, 1491, 1487, 1493), (1486, 1480, 1482, 1488), (1488, 1482, 1483, 1489), (1489, 1483, 1484, 1490), (1490, 1484, 1485, 1491), (1491, 1485, 1481, 1487), (1480, 1475, 1479, 1482), (1482, 1479, 1478, 1483), (1483, 1478, 1477, 1484), (1484, 1477, 1476, 1485), (1485, 1476, 1474, 1481), (1660, 1475, 1027, 1057), (1667, 1821, 1823, 1670), (1670, 1823, 1824, 1669), (1669, 1824, 1825, 1668), (1668, 1825, 1822, 1666), (1821, 1816, 1818, 1823), (1823, 1818, 1819, 1824), (1824, 1819, 1820, 1825), (1825, 1820, 1817, 1822), (1816, 1811, 1813, 1818), (1818, 1813, 1814, 1819), (1819, 1814, 1815, 1820), (1820, 1815, 1812, 1817), (1811, 1806, 1808, 1813), (1813, 1808, 1809, 1814), (1814, 1809, 1810, 1815), (1815, 1810, 1807, 1812), (1806, 1801, 1803, 1808), (1808, 1803, 1804, 1809), (1809, 1804, 1805, 1810), (1810, 1805, 1802, 1807), (1801, 1796, 1798, 1803), (1803, 1798, 1799, 1804), (1804, 1799, 1800, 1805), (1805, 1800, 1797, 1802), (1796, 1791, 1793, 1798), (1798, 1793, 1794, 1799), (1799, 1794, 1795, 1800), (1800, 1795, 1792, 1797), (1791, 1786, 1788, 1793), (1793, 1788, 1789, 1794), (1794, 1789, 1790, 1795), (1795, 1790, 1787, 1792), (1786, 1781, 1783, 1788), (1788, 1783, 1784, 1789), (1789, 1784, 1785, 1790), (1790, 1785, 1782, 1787), (1781, 1776, 1778, 1783), (1783, 1778, 1779, 1784), (1784, 1779, 1780, 1785), (1785, 1780, 1777, 1782), (1776, 1771, 1773, 1778), (1778, 1773, 1774, 1779), (1779, 1774, 1775, 1780), (1780, 1775, 1772, 1777), (1771, 1766, 1768, 1773), (1773, 1768, 1769, 1774), (1774, 1769, 1770, 1775), (1775, 1770, 1767, 1772), (1766, 1761, 1763, 1768), (1768, 1763, 1764, 1769), (1769, 1764, 1765, 1770), (1770, 1765, 1762, 1767), (1761, 1756, 1758, 1763), (1763, 1758, 1759, 1764), (1764, 1759, 1760, 1765), (1765, 1760, 1757, 1762), (1756, 1751, 1753, 1758), (1758, 1753, 1754, 1759), (1759, 1754, 1755, 1760), (1760, 1755, 1752, 1757), (1751, 1746, 1748, 1753), (1753, 1748, 1749, 1754), (1754, 1749, 1750, 1755), (1755, 1750, 1747, 1752), (1746, 1741, 1743, 1748), (1748, 1743, 1744, 1749), (1749, 1744, 1745, 1750), (1750, 1745, 1742, 1747), (1741, 1736, 1738, 1743), (1743, 1738, 1739, 1744), (1744, 1739, 1740, 1745), (1745, 1740, 1737, 1742), (1736, 1731, 1733, 1738), (1738, 1733, 1734, 1739), (1739, 1734, 1735, 1740), (1740, 1735, 1732, 1737), (1731, 1726, 1728, 1733), (1733, 1728, 1729, 1734), (1734, 1729, 1730, 1735), (1735, 1730, 1727, 1732), (1726, 1721, 1723, 1728), (1728, 1723, 1724, 1729), (1729, 1724, 1725, 1730), (1730, 1725, 1722, 1727), (1721, 1716, 1718, 1723), (1723, 1718, 1719, 1724), (1724, 1719, 1720, 1725), (1725, 1720, 1717, 1722), (1716, 1711, 1713, 1718), (1718, 1713, 1714, 1719), (1719, 1714, 1715, 1720), (1720, 1715, 1712, 1717), (1711, 1706, 1708, 1713), (1713, 1708, 1709, 1714), (1714, 1709, 1710, 1715), (1715, 1710, 1707, 1712), (1706, 1701, 1703, 1708), (1708, 1703, 1704, 1709), (1709, 1704, 1705, 1710), (1710, 1705, 1702, 1707), (1701, 1696, 1698, 1703), (1703, 1698, 1699, 1704), (1704, 1699, 1700, 1705), (1705, 1700, 1697, 1702), (1696, 1691, 1693, 1698), (1698, 1693, 1694, 1699), (1699, 1694, 1695, 1700), (1700, 1695, 1692, 1697), (1691, 1686, 1688, 1693), (1693, 1688, 1689, 1694), (1694, 1689, 1690, 1695), (1695, 1690, 1687, 1692), (1686, 1681, 1683, 1688), (1688, 1683, 1684, 1689), (1689, 1684, 1685, 1690), (1690, 1685, 1682, 1687), (1681, 1676, 1678, 1683), (1683, 1678, 1679, 1684), (1684, 1679, 1680, 1685), (1685, 1680, 1677, 1682), (1676, 1671, 1673, 1678), (1678, 1673, 1674, 1679), (1679, 1674, 1675, 1680), (1680, 1675, 1672, 1677), (1671, 1667, 1670, 1673), (1673, 1670, 1669, 1674), (1674, 1669, 1668, 1675), (1675, 1668, 1666, 1672), (1826, 1827, 1672, 1666), (460, 463, 1827, 1826), (463, 465, 1829, 1827), (465, 467, 1830, 1829), (467, 469, 1831, 1830), (469, 471, 1832, 1831), (471, 473, 1833, 1832), (473, 475, 1834, 1833), (475, 122, 1835, 1834), (122, 478, 1836, 1835), (478, 480, 1837, 1836), (480, 482, 1838, 1837), (482, 484, 1839, 1838), (484, 193, 1840, 1839), (193, 487, 1841, 1840), (487, 489, 1842, 1841), (489, 237, 1843, 1842), (237, 252, 1844, 1843), (252, 267, 1845, 1844), (267, 494, 1846, 1845), (494, 496, 1847, 1846), (496, 311, 1848, 1847), (311, 326, 1849, 1848), (326, 500, 1850, 1849), (500, 355, 1851, 1850), (355, 503, 1852, 1851), (503, 384, 1853, 1852), (384, 506, 1854, 1853), (506, 508, 1855, 1854), (508, 510, 1856, 1855), (510, 512, 1857, 1856), (512, 455, 1828, 1857), (455, 460, 1826, 1828)])
me_sphere.polygons.foreach_set('use_smooth', [True] * 1890)
me_sphere.use_remesh_preserve_volume = False
me_sphere.use_remesh_preserve_attributes = False
me_sphere.use_mirror_vertex_groups = False
me_sphere.update()
me_chess_board = bpy.data.meshes.new('Chess Board')
me_chess_board.from_pydata([(-24.0, -24.0, 0.0), (-18.0, -24.0, 0.0), (-12.0, -24.0, 0.0), (-24.0, -18.0, 0.0), (-18.0, -18.0, 0.0), (-12.0, -18.0, 0.0), (-24.0, -12.0, 0.0), (-18.0, -12.0, 0.0), (-12.0, -12.0, 0.0), (-12.0, -24.0, 0.0), (-6.0, -24.0, 0.0), (0.0, -24.0, 0.0), (-12.0, -18.0, 0.0), (-6.0, -18.0, 0.0), (0.0, -18.0, 0.0), (-12.0, -12.0, 0.0), (-6.0, -12.0, 0.0), (0.0, -12.0, 0.0), (0.0, -24.0, 0.0), (6.0, -24.0, 0.0), (12.0, -24.0, 0.0), (0.0, -18.0, 0.0), (6.0, -18.0, 0.0), (12.0, -18.0, 0.0), (0.0, -12.0, 0.0), (6.0, -12.0, 0.0), (12.0, -12.0, 0.0), (12.0, -24.0, 0.0), (18.0, -24.0, 0.0), (24.0, -24.0, 0.0), (12.0, -18.0, 0.0), (18.0, -18.0, 0.0), (24.0, -18.0, 0.0), (12.0, -12.0, 0.0), (18.0, -12.0, 0.0), (24.0, -12.0, 0.0), (-24.0, -12.0, 0.0), (-18.0, -12.0, 0.0), (-12.0, -12.0, 0.0), (-24.0, -6.0, 0.0), (-18.0, -6.0, 0.0), (-12.0, -6.0, 0.0), (-24.0, 0.0, 0.0), (-18.0, 0.0, 0.0), (-12.0, 0.0, 0.0), (-12.0, -12.0, 0.0), (-6.0, -12.0, 0.0), (0.0, -12.0, 0.0), (-12.0, -6.0, 0.0), (-6.0, -6.0, 0.0), (0.0, -6.0, 0.0), (-12.0, 0.0, 0.0), (-6.0, 0.0, 0.0), (0.0, 0.0, 0.0), (0.0, -12.0, 0.0), (6.0, -12.0, 0.0), (12.0, -12.0, 0.0), (0.0, -6.0, 0.0), (6.0, -6.0, 0.0), (12.0, -6.0, 0.0), (0.0, 0.0, 0.0), (6.0, 0.0, 0.0), (12.0, 0.0, 0.0), (12.0, -12.0, 0.0), (18.0, -12.0, 0.0), (24.0, -12.0, 0.0), (12.0, -6.0, 0.0), (18.0, -6.0, 0.0), (24.0, -6.0, 0.0), (12.0, 0.0, 0.0), (18.0, 0.0, 0.0), (24.0, 0.0, 0.0), (-24.0, 0.0, 0.0), (-18.0, 0.0, 0.0), (-12.0, 0.0, 0.0), (-24.0, 6.0, 0.0), (-18.0, 6.0, 0.0), (-12.0, 6.0, 0.0), (-24.0, 12.0, 0.0), (-18.0, 12.0, 0.0), (-12.0, 12.0, 0.0), (-12.0, 0.0, 0.0), (-6.0, 0.0, 0.0), (0.0, 0.0, 0.0), (-12.0, 6.0, 0.0), (-6.0, 6.0, 0.0), (0.0, 6.0, 0.0), (-12.0, 12.0, 0.0), (-6.0, 12.0, 0.0), (0.0, 12.0, 0.0), (0.0, 0.0, 0.0), (6.0, 0.0, 0.0), (12.0, 0.0, 0.0), (0.0, 6.0, 0.0), (6.0, 6.0, 0.0), (12.0, 6.0, 0.0), (0.0, 12.0, 0.0), (6.0, 12.0, 0.0), (12.0, 12.0, 0.0), (12.0, 0.0, 0.0), (18.0, 0.0, 0.0), (24.0, 0.0, 0.0), (12.0, 6.0, 0.0), (18.0, 6.0, 0.0), (24.0, 6.0, 0.0), (12.0, 12.0, 0.0), (18.0, 12.0, 0.0), (24.0, 12.0, 0.0), (-24.0, 12.0, 0.0), (-18.0, 12.0, 0.0), (-12.0, 12.0, 0.0), (-24.0, 18.0, 0.0), (-18.0, 18.0, 0.0), (-12.0, 18.0, 0.0), (-24.0, 24.0, 0.0), (-18.0, 24.0, 0.0), (-12.0, 24.0, 0.0), (-12.0, 12.0, 0.0), (-6.0, 12.0, 0.0), (0.0, 12.0, 0.0), (-12.0, 18.0, 0.0), (-6.0, 18.0, 0.0), (0.0, 18.0, 0.0), (-12.0, 24.0, 0.0), (-6.0, 24.0, 0.0), (0.0, 24.0, 0.0), (0.0, 12.0, 0.0), (6.0, 12.0, 0.0), (12.0, 12.0, 0.0), (0.0, 18.0, 0.0), (6.0, 18.0, 0.0), (12.0, 18.0, 0.0), (0.0, 24.0, 0.0), (6.0, 24.0, 0.0), (12.0, 24.0, 0.0), (12.0, 12.0, 0.0), (18.0, 12.0, 0.0), (24.0, 12.0, 0.0), (12.0, 18.0, 0.0), (18.0, 18.0, 0.0), (24.0, 18.0, 0.0), (12.0, 24.0, 0.0), (18.0, 24.0, 0.0), (24.0, 24.0, 0.0)], [], [(0, 1, 4, 3), (1, 2, 5, 4), (3, 4, 7, 6), (4, 5, 8, 7), (9, 10, 13, 12), (10, 11, 14, 13), (12, 13, 16, 15), (13, 14, 17, 16), (18, 19, 22, 21), (19, 20, 23, 22), (21, 22, 25, 24), (22, 23, 26, 25), (27, 28, 31, 30), (28, 29, 32, 31), (30, 31, 34, 33), (31, 32, 35, 34), (36, 37, 40, 39), (37, 38, 41, 40), (39, 40, 43, 42), (40, 41, 44, 43), (45, 46, 49, 48), (46, 47, 50, 49), (48, 49, 52, 51), (49, 50, 53, 52), (54, 55, 58, 57), (55, 56, 59, 58), (57, 58, 61, 60), (58, 59, 62, 61), (63, 64, 67, 66), (64, 65, 68, 67), (66, 67, 70, 69), (67, 68, 71, 70), (72, 73, 76, 75), (73, 74, 77, 76), (75, 76, 79, 78), (76, 77, 80, 79), (81, 82, 85, 84), (82, 83, 86, 85), (84, 85, 88, 87), (85, 86, 89, 88), (90, 91, 94, 93), (91, 92, 95, 94), (93, 94, 97, 96), (94, 95, 98, 97), (99, 100, 103, 102), (100, 101, 104, 103), (102, 103, 106, 105), (103, 104, 107, 106), (108, 109, 112, 111), (109, 110, 113, 112), (111, 112, 115, 114), (112, 113, 116, 115), (117, 118, 121, 120), (118, 119, 122, 121), (120, 121, 124, 123), (121, 122, 125, 124), (126, 127, 130, 129), (127, 128, 131, 130), (129, 130, 133, 132), (130, 131, 134, 133), (135, 136, 139, 138), (136, 137, 140, 139), (138, 139, 142, 141), (139, 140, 143, 142)])
me_chess_board.polygons.foreach_set('material_index', [0, 1, 1, 0, 0, 1, 1, 0, 0, 1, 1, 0, 0, 1, 1, 0, 0, 1, 1, 0, 0, 1, 1, 0, 0, 1, 1, 0, 0, 1, 1, 0, 0, 1, 1, 0, 0, 1, 1, 0, 0, 1, 1, 0, 0, 1, 1, 0, 0, 1, 1, 0, 0, 1, 1, 0, 0, 1, 1, 0, 0, 1, 1, 0])
me_chess_board.materials.append(mat_white)
me_chess_board.materials.append(mat_black)
me_chess_board.use_remesh_preserve_volume = False
me_chess_board.use_remesh_preserve_attributes = False
me_chess_board.use_mirror_vertex_groups = False
me_chess_board.update()

# ---- objects
ob_lamp = bpy.data.objects.new('Lamp', light_lamp)
ob_camera = bpy.data.objects.new('Camera', cam_camera)
ob_primary_white_pawn = bpy.data.objects.new('Primary White Pawn', me_sphere)
ob_chess_board = bpy.data.objects.new('Chess Board', me_chess_board)

# ---- transforms, parenting, visibility, modifiers, constraints
ob_lamp.location = (31.22, -0.2658, 16.71)
ob_lamp.rotation_euler = (0.6503, 0.05522, 1.866)
ob_lamp.lock_rotations_4d = False
ob_lamp.empty_display_type = 'ARROWS'
ob_lamp.color = (0.0, 0.0, 0.0, 0.0)
ob_lamp.lineart.crease_threshold = 0.0
ob_camera.location = (7.481, -6.508, 5.344)
ob_camera.rotation_euler = (1.109, 0.0, 0.8149)
ob_camera.lock_rotations_4d = False
ob_camera.empty_display_type = 'ARROWS'
ob_camera.color = (0.0, 0.0, 0.0, 0.0)
ob_camera.display_type = 'WIRE'
ob_camera.lineart.crease_threshold = 0.0
ob_primary_white_pawn.location = (0.0, 0.0, 3.939)
ob_primary_white_pawn.scale = (0.7583, 0.7583, 0.7583)
ob_primary_white_pawn.lineart.crease_threshold = 0.0
ob_chess_board.location = (0.0, 0.0, 0.0)
ob_chess_board.lock_rotations_4d = False
ob_chess_board.empty_display_type = 'ARROWS'
ob_chess_board.lineart.crease_threshold = 0.0

# ---- collection membership
col_collection_1.objects.link(ob_lamp)
col_collection_1.objects.link(ob_camera)
col_collection_1.objects.link(ob_primary_white_pawn)
col_collection_1.objects.link(ob_chess_board)

# ---- scene / render settings (as saved in the file)
scene.camera = ob_camera
scene.frame_start = 1; scene.frame_end = 250; scene.frame_set(1)
scene.render.engine = 'BLENDER_EEVEE_NEXT'
scene.render.resolution_percentage = 50
scene.render.dither_intensity = 0.0
scene.cycles.use_denoising = False
scene.cycles.samples = 128
scene.cycles.sampling_pattern = 'TABULATED_SOBOL'
scene.cycles.use_adaptive_sampling = False
scene.cycles.use_light_tree = False
scene.cycles.blur_glossy = 0.0
scene.cycles.sample_clamp_indirect = 0.0
scene.view_settings.view_transform = 'Standard'
bpy.context.view_layer.update()
